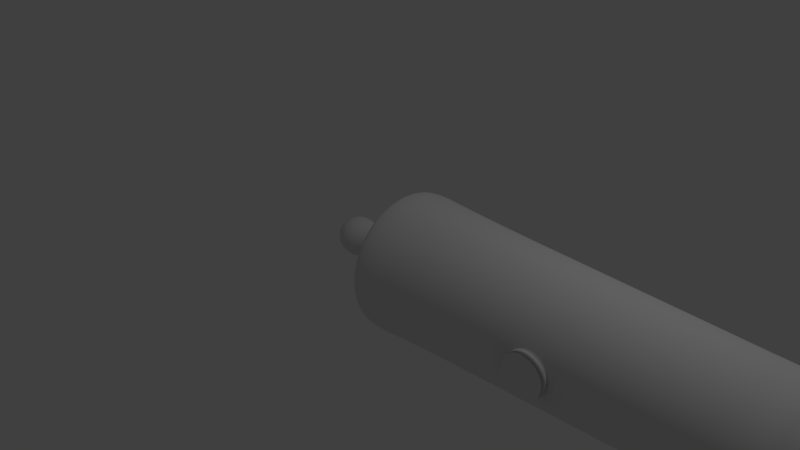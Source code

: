 # Source: cannon2.blend  (saved by Blender 2.76.0; exported with 4.5.12 LTS)
import bpy
from mathutils import Matrix  # noqa: F401  (used for matrix-valued properties, if any)

bpy.ops.wm.read_factory_settings(use_empty=True)
scene = bpy.context.scene
scene.name = 'Scene'

# ---- collections
col_collection_1 = bpy.data.collections.new('Collection 1'); scene.collection.children.link(col_collection_1)

# ---- world
world_world = bpy.data.worlds.new('World'); scene.world = world_world
world_world.color = (0.05088, 0.05088, 0.05088)
world_world.use_sun_shadow = False
world_world.sun_shadow_jitter_overblur = 0.0
world_world.cycles.sampling_method = 'MANUAL'
world_world.cycles.sample_map_resolution = 256

# ---- cameras
cam_camera = bpy.data.cameras.new('Camera')
cam_camera.clip_end = 100.0
cam_camera.lens = 35.0
cam_camera.sensor_width = 32.0
cam_camera.sensor_height = 18.0
cam_camera.ortho_scale = 7.314
cam_camera.dof.focus_distance = 0.0
cam_camera.dof.aperture_fstop = 128.0

# ---- lights
light_lamp = bpy.data.lights.new('Lamp', 'POINT')
light_lamp.transmission_factor = 0.0
light_lamp.cutoff_distance = 30.0
light_lamp.energy = 100.0
light_lamp.shadow_buffer_clip_start = 1.001
light_lamp.shadow_soft_size = 0.1
light_lamp.shadow_maximum_resolution = 0.006
light_lamp.use_absolute_resolution = True
light_lamp.cycles.use_multiple_importance_sampling = False

# ---- meshes
me_cylinder_001 = bpy.data.meshes.new('Cylinder.001')
me_cylinder_001.from_pydata([(0.1049, 1.0, -25.37), (0.1049, 1.0, -23.37), (0.3, 0.9808, -25.37), (0.3, 0.9808, -23.37), (0.4876, 0.9239, -25.37), (0.4876, 0.9239, -23.37), (0.6605, 0.8315, -25.37), (0.6605, 0.8315, -23.37), (0.812, 0.7071, -25.37), (0.812, 0.7071, -23.37), (0.9364, 0.5556, -25.37), (0.9364, 0.5556, -23.37), (1.029, 0.3827, -25.37), (1.029, 0.3827, -23.37), (1.086, 0.1951, -25.37), (1.086, 0.1951, -23.37), (1.105, -1.951e-07, -25.37), (1.105, -1.951e-07, -23.37), (1.086, -0.1951, -25.37), (1.086, -0.1951, -23.37), (1.029, -0.3827, -25.37), (1.029, -0.3827, -23.37), (0.9364, -0.5556, -25.37), (0.9364, -0.5556, -23.37), (0.812, -0.7071, -25.37), (0.812, -0.7071, -23.37), (0.6605, -0.8315, -25.37), (0.6605, -0.8315, -23.37), (0.4876, -0.9239, -25.37), (0.4876, -0.9239, -23.37), (0.3, -0.9808, -25.37), (0.3, -0.9808, -23.37), (0.1049, -1.0, -25.37), (0.1049, -1.0, -23.37), (-0.09017, -0.9808, -25.37), (-0.09017, -0.9808, -23.37), (-0.2778, -0.9239, -25.37), (-0.2778, -0.9239, -23.37), (-0.4507, -0.8315, -25.37), (-0.4507, -0.8315, -23.37), (-0.6022, -0.7071, -25.37), (-0.6022, -0.7071, -23.37), (-0.7266, -0.5556, -25.37), (-0.7266, -0.5556, -23.37), (-0.819, -0.3827, -25.37), (-0.819, -0.3827, -23.37), (-0.8759, -0.1951, -25.37), (-0.8759, -0.1951, -23.37), (-0.8951, 6.95e-07, -25.37), (-0.8951, 6.95e-07, -23.37), (-0.8759, 0.1951, -25.37), (-0.8759, 0.1951, -23.37), (-0.819, 0.3827, -25.37), (-0.819, 0.3827, -23.37), (-0.7265, 0.5556, -25.37), (-0.7265, 0.5556, -23.37), (-0.6022, 0.7071, -25.37), (-0.6022, 0.7071, -23.37), (-0.4506, 0.8315, -25.37), (-0.4506, 0.8315, -23.37), (-0.2778, 0.9239, -25.37), (-0.2778, 0.9239, -23.37), (-0.09017, 0.9808, -25.37), (-0.09017, 0.9808, -23.37), (0.0, 1.0, -1.0), (0.0, 1.0, 1.0), (0.1951, 0.9808, -1.0), (0.1951, 0.9808, 1.0), (0.3827, 0.9239, -1.0), (0.3827, 0.9239, 1.0), (0.5556, 0.8315, -1.0), (0.5556, 0.8315, 1.0), (0.7071, 0.7071, -1.0), (0.7071, 0.7071, 1.0), (0.8315, 0.5556, -1.0), (0.8315, 0.5556, 1.0), (0.9239, 0.3827, -1.0), (0.9239, 0.3827, 1.0), (0.9808, 0.1951, -1.0), (0.9808, 0.1951, 1.0), (1.0, 7.55e-08, -1.0), (1.0, 7.55e-08, 1.0), (0.9808, -0.1951, -1.0), (0.9808, -0.1951, 1.0), (0.9239, -0.3827, -1.0), (0.9239, -0.3827, 1.0), (0.8315, -0.5556, -1.0), (0.8315, -0.5556, 1.0), (0.7071, -0.7071, -1.0), (0.7071, -0.7071, 1.0), (0.5556, -0.8315, -1.0), (0.5556, -0.8315, 1.0), (0.3827, -0.9239, -1.0), (0.3827, -0.9239, 1.0), (0.1951, -0.9808, -1.0), (0.1951, -0.9808, 1.0), (-3.258e-07, -1.0, -1.0), (-3.258e-07, -1.0, 1.0), (-0.1951, -0.9808, -1.0), (-0.1951, -0.9808, 1.0), (-0.3827, -0.9239, -1.0), (-0.3827, -0.9239, 1.0), (-0.5556, -0.8315, -1.0), (-0.5556, -0.8315, 1.0), (-0.7071, -0.7071, -1.0), (-0.7071, -0.7071, 1.0), (-0.8315, -0.5556, -1.0), (-0.8315, -0.5556, 1.0), (-0.9239, -0.3827, -1.0), (-0.9239, -0.3827, 1.0), (-0.9808, -0.1951, -1.0), (-0.9808, -0.1951, 1.0), (-1.0, 9.656e-07, -1.0), (-1.0, 9.656e-07, 1.0), (-0.9808, 0.1951, -1.0), (-0.9808, 0.1951, 1.0), (-0.9239, 0.3827, -1.0), (-0.9239, 0.3827, 1.0), (-0.8315, 0.5556, -1.0), (-0.8315, 0.5556, 1.0), (-0.7071, 0.7071, -1.0), (-0.7071, 0.7071, 1.0), (-0.5556, 0.8315, -1.0), (-0.5556, 0.8315, 1.0), (-0.3827, 0.9239, -1.0), (-0.3827, 0.9239, 1.0), (-0.1951, 0.9808, -1.0), (-0.1951, 0.9808, 1.0)], [], [(0, 1, 3, 2), (2, 3, 5, 4), (4, 5, 7, 6), (6, 7, 9, 8), (8, 9, 11, 10), (10, 11, 13, 12), (12, 13, 15, 14), (14, 15, 17, 16), (16, 17, 19, 18), (18, 19, 21, 20), (20, 21, 23, 22), (22, 23, 25, 24), (24, 25, 27, 26), (26, 27, 29, 28), (28, 29, 31, 30), (30, 31, 33, 32), (32, 33, 35, 34), (34, 35, 37, 36), (36, 37, 39, 38), (38, 39, 41, 40), (40, 41, 43, 42), (42, 43, 45, 44), (44, 45, 47, 46), (46, 47, 49, 48), (48, 49, 51, 50), (50, 51, 53, 52), (52, 53, 55, 54), (54, 55, 57, 56), (56, 57, 59, 58), (58, 59, 61, 60), (3, 1, 63, 61, 59, 57, 55, 53, 51, 49, 47, 45, 43, 41, 39, 37, 35, 33, 31, 29, 27, 25, 23, 21, 19, 17, 15, 13, 11, 9, 7, 5), (62, 63, 1, 0), (60, 61, 63, 62), (0, 2, 4, 6, 8, 10, 12, 14, 16, 18, 20, 22, 24, 26, 28, 30, 32, 34, 36, 38, 40, 42, 44, 46, 48, 50, 52, 54, 56, 58, 60, 62), (64, 65, 67, 66), (66, 67, 69, 68), (68, 69, 71, 70), (70, 71, 73, 72), (72, 73, 75, 74), (74, 75, 77, 76), (76, 77, 79, 78), (78, 79, 81, 80), (80, 81, 83, 82), (82, 83, 85, 84), (84, 85, 87, 86), (86, 87, 89, 88), (88, 89, 91, 90), (90, 91, 93, 92), (92, 93, 95, 94), (94, 95, 97, 96), (96, 97, 99, 98), (98, 99, 101, 100), (100, 101, 103, 102), (102, 103, 105, 104), (104, 105, 107, 106), (106, 107, 109, 108), (108, 109, 111, 110), (110, 111, 113, 112), (112, 113, 115, 114), (114, 115, 117, 116), (116, 117, 119, 118), (118, 119, 121, 120), (120, 121, 123, 122), (122, 123, 125, 124), (67, 65, 127, 125, 123, 121, 119, 117, 115, 113, 111, 109, 107, 105, 103, 101, 99, 97, 95, 93, 91, 89, 87, 85, 83, 81, 79, 77, 75, 73, 71, 69), (126, 127, 65, 64), (124, 125, 127, 126), (64, 66, 68, 70, 72, 74, 76, 78, 80, 82, 84, 86, 88, 90, 92, 94, 96, 98, 100, 102, 104, 106, 108, 110, 112, 114, 116, 118, 120, 122, 124, 126)])
me_cylinder_001.polygons.foreach_set('use_smooth', [1, 1, 1, 1, 1, 1, 1, 1, 1, 1, 1, 1, 1, 1, 1, 1, 1, 1, 1, 1, 1, 1, 1, 1, 1, 1, 1, 1, 1, 1, 0, 1, 1, 0, 1, 1, 1, 1, 1, 1, 1, 1, 1, 1, 1, 1, 1, 1, 1, 1, 1, 1, 1, 1, 1, 1, 1, 1, 1, 1, 1, 1, 1, 1, 0, 1, 1, 0])
me_cylinder_001.use_remesh_preserve_volume = False
me_cylinder_001.use_remesh_preserve_attributes = False
me_cylinder_001.use_mirror_vertex_groups = False
me_cylinder_001.update()
me_cylinder = bpy.data.meshes.new('Cylinder')
me_cylinder.from_pydata([(-3.071e-08, 0.8799, 0.856), (1.177e-07, 0.1462, 1.234), (0.02851, 0.1434, 1.234), (0.1717, 0.863, 0.856), (-2.256e-08, 0.8077, 0.4901), (0.1576, 0.7922, 0.4901), (-0.1717, 0.863, 0.856), (-0.02851, 0.1434, 1.234), (-0.05593, 0.135, 1.234), (-0.0812, 0.1215, 1.234), (-0.1034, 0.1034, 1.234), (-0.1215, 0.0812, 1.234), (-0.135, 0.05593, 1.234), (-0.1434, 0.02852, 1.234), (-0.1462, 3.027e-07, 1.234), (-0.1434, -0.02851, 1.234), (-0.135, -0.05593, 1.234), (-0.1215, -0.0812, 1.234), (-0.1034, -0.1034, 1.234), (-0.0812, -0.1215, 1.234), (-0.05593, -0.135, 1.234), (-0.02851, -0.1434, 1.234), (7.006e-08, -0.1462, 1.234), (0.02851, -0.1434, 1.234), (0.05593, -0.135, 1.234), (0.0812, -0.1215, 1.234), (0.1034, -0.1034, 1.234), (0.1215, -0.0812, 1.234), (0.135, -0.05593, 1.234), (0.1434, -0.02851, 1.234), (0.1462, 1.726e-07, 1.234), (0.1434, 0.02851, 1.234), (0.135, 0.05593, 1.234), (0.1215, 0.0812, 1.234), (0.1034, 0.1034, 1.234), (0.0812, 0.1215, 1.234), (0.05593, 0.135, 1.234), (0.3367, 0.8129, 0.856), (1.596e-09, 0.7265, 0.0403), (0.1417, 0.7126, 0.0403), (-0.1576, 0.7922, 0.4901), (0.3091, 0.7463, 0.4901), (-0.3367, 0.8129, 0.856), (-0.4889, 0.7316, 0.856), (-0.6222, 0.6222, 0.856), (-0.7316, 0.4889, 0.856), (-0.8129, 0.3367, 0.856), (-0.863, 0.1717, 0.856), (-0.8799, 8.712e-07, 0.856), (-0.863, -0.1717, 0.856), (-0.8129, -0.3367, 0.856), (-0.7316, -0.4889, 0.856), (-0.6222, -0.6222, 0.856), (-0.4889, -0.7316, 0.856), (-0.3367, -0.8129, 0.856), (-0.1717, -0.863, 0.856), (-3.174e-07, -0.8799, 0.856), (0.1717, -0.863, 0.856), (0.3367, -0.8129, 0.856), (0.4889, -0.7316, 0.856), (0.6222, -0.6222, 0.856), (0.7316, -0.4889, 0.856), (0.8129, -0.3367, 0.856), (0.863, -0.1717, 0.856), (0.8799, 8.795e-08, 0.856), (0.863, 0.1717, 0.856), (0.8129, 0.3367, 0.856), (0.7316, 0.4889, 0.856), (0.6222, 0.6222, 0.856), (0.4889, 0.7316, 0.856), (4.093e-08, 0.6465, -0.2334), (0.1261, 0.634, -0.2334), (-0.1417, 0.7126, 0.0403), (0.278, 0.6712, 0.0403), (-0.3091, 0.7463, 0.4901), (0.4488, 0.6716, 0.4901), (-0.4488, 0.6716, 0.4901), (-0.5712, 0.5712, 0.4901), (-0.6716, 0.4488, 0.4901), (-0.7463, 0.3091, 0.4901), (-0.7922, 0.1576, 0.4901), (-0.8077, 8.153e-07, 0.4901), (-0.7922, -0.1576, 0.4901), (-0.7463, -0.3091, 0.4901), (-0.6716, -0.4488, 0.4901), (-0.5712, -0.5712, 0.4901), (-0.4488, -0.6716, 0.4901), (-0.3091, -0.7463, 0.4901), (-0.1576, -0.7922, 0.4901), (-2.858e-07, -0.8077, 0.4901), (0.1576, -0.7922, 0.4901), (0.3091, -0.7463, 0.4901), (0.4488, -0.6716, 0.4901), (0.5712, -0.5712, 0.4901), (0.6716, -0.4488, 0.4901), (0.7463, -0.3091, 0.4901), (0.7922, -0.1576, 0.4901), (0.8077, 9.635e-08, 0.4901), (0.7922, 0.1576, 0.4901), (0.7463, 0.3091, 0.4901), (0.6716, 0.4488, 0.4901), (0.5712, 0.5712, 0.4901), (2.832e-08, 0.5332, -0.8622), (0.104, 0.523, -0.8622), (-0.1261, 0.634, -0.2334), (0.2474, 0.5973, -0.2334), (-0.278, 0.6712, 0.0403), (0.4036, 0.6041, 0.0403), (-0.4036, 0.6041, 0.0403), (-0.5137, 0.5137, 0.0403), (-0.6041, 0.4036, 0.0403), (-0.6712, 0.278, 0.0403), (-0.7126, 0.1417, 0.0403), (-0.7265, 7.671e-07, 0.0403), (-0.7126, -0.1417, 0.0403), (-0.6712, -0.278, 0.0403), (-0.6041, -0.4036, 0.0403), (-0.5137, -0.5137, 0.0403), (-0.4036, -0.6041, 0.0403), (-0.278, -0.6712, 0.0403), (-0.1417, -0.7126, 0.0403), (-2.351e-07, -0.7265, 0.0403), (0.1417, -0.7126, 0.0403), (0.278, -0.6712, 0.0403), (0.4036, -0.6041, 0.0403), (0.5137, -0.5137, 0.0403), (0.6041, -0.4036, 0.0403), (0.6712, -0.278, 0.0403), (0.7126, -0.1417, 0.0403), (0.7265, 1.204e-07, 0.0403), (0.7126, 0.1417, 0.0403), (0.6712, 0.278, 0.0403), (0.6041, 0.4036, 0.0403), (0.5137, 0.5137, 0.0403), (4.272e-08, 0.5445, -0.9002), (0.1062, 0.534, -0.9002), (-0.104, 0.523, -0.8622), (0.2041, 0.4926, -0.8622), (-0.2474, 0.5973, -0.2334), (0.3592, 0.5375, -0.2334), (-0.3592, 0.5375, -0.2334), (-0.4571, 0.4571, -0.2334), (-0.5375, 0.3592, -0.2334), (-0.5973, 0.2474, -0.2334), (-0.634, 0.1261, -0.2334), (-0.6465, 7.152e-07, -0.2334), (-0.634, -0.1261, -0.2334), (-0.5973, -0.2474, -0.2334), (-0.5375, -0.3592, -0.2334), (-0.4571, -0.4571, -0.2334), (-0.3592, -0.5375, -0.2334), (-0.2474, -0.5973, -0.2334), (-0.1261, -0.634, -0.2334), (-1.697e-07, -0.6465, -0.2334), (0.1261, -0.634, -0.2334), (0.2474, -0.5973, -0.2334), (0.3592, -0.5375, -0.2334), (0.4571, -0.4571, -0.2334), (0.5375, -0.3592, -0.2334), (0.5973, -0.2474, -0.2334), (0.634, -0.1261, -0.2334), (0.6465, 1.398e-07, -0.2334), (0.634, 0.1261, -0.2334), (0.5973, 0.2474, -0.2334), (0.5375, 0.3592, -0.2334), (0.4571, 0.4571, -0.2334), (3.684e-08, 0.5391, -1.082), (0.1052, 0.5287, -1.082), (-0.1062, 0.534, -0.9002), (0.2084, 0.5031, -0.9002), (-0.2041, 0.4926, -0.8622), (0.2962, 0.4434, -0.8622), (-0.2962, 0.4434, -0.8622), (-0.377, 0.377, -0.8622), (-0.4434, 0.2962, -0.8622), (-0.4926, 0.2041, -0.8622), (-0.523, 0.104, -0.8622), (-0.5332, 6.466e-07, -0.8622), (-0.523, -0.104, -0.8622), (-0.4926, -0.2041, -0.8622), (-0.4434, -0.2962, -0.8622), (-0.377, -0.377, -0.8622), (-0.2962, -0.4434, -0.8622), (-0.2041, -0.4926, -0.8622), (-0.104, -0.523, -0.8622), (-1.454e-07, -0.5332, -0.8622), (0.104, -0.523, -0.8622), (0.2041, -0.4926, -0.8622), (0.2962, -0.4434, -0.8622), (0.377, -0.377, -0.8622), (0.4434, -0.2962, -0.8622), (0.4926, -0.2041, -0.8622), (0.523, -0.104, -0.8622), (0.5332, 1.72e-07, -0.8622), (0.523, 0.104, -0.8622), (0.4926, 0.2041, -0.8622), (0.4434, 0.2962, -0.8622), (0.377, 0.377, -0.8622), (0.2063, 0.498, -1.082), (0.2995, 0.4482, -1.082), (0.3812, 0.3812, -1.082), (0.4482, 0.2995, -1.082), (0.498, 0.2063, -1.082), (0.5287, 0.1052, -1.082), (0.5391, 2.17e-07, -1.082), (0.4543, 2.825e-07, -1.068), (0.4456, 0.08863, -1.068), (0.4197, 0.1739, -1.068), (0.3777, 0.2524, -1.068), (0.3212, 0.3212, -1.068), (0.2524, 0.3777, -1.068), (0.1739, 0.4197, -1.068), (0.08863, 0.4456, -1.068), (5.698e-08, 0.4543, -1.068), (-0.08863, 0.4456, -1.068), (-0.1739, 0.4197, -1.068), (-0.2524, 0.3777, -1.068), (-0.3212, 0.3212, -1.068), (-0.3777, 0.2524, -1.068), (-0.4197, 0.1739, -1.068), (-0.4456, 0.08863, -1.068), (-0.4543, 6.868e-07, -1.068), (-0.4456, -0.08863, -1.068), (-0.5287, -0.1052, -1.082), (-0.5391, 6.969e-07, -1.082), (-0.5287, 0.1052, -1.082), (-0.498, 0.2063, -1.082), (-0.4482, 0.2995, -1.082), (-0.3812, 0.3812, -1.082), (-0.2995, 0.4482, -1.082), (-0.2063, 0.498, -1.082), (-0.1052, 0.5287, -1.082), (0.5287, -0.1052, -1.082), (0.498, -0.2063, -1.082), (0.4482, -0.2995, -1.082), (0.3812, -0.3812, -1.082), (0.2995, -0.4482, -1.082), (0.2063, -0.498, -1.082), (0.1052, -0.5287, -1.082), (-1.388e-07, -0.5391, -1.082), (-0.1052, -0.5287, -1.082), (-0.2063, -0.498, -1.082), (-0.2995, -0.4482, -1.082), (-0.3812, -0.3812, -1.082), (-0.4482, -0.2995, -1.082), (-0.498, -0.2063, -1.082), (-0.4197, -0.1739, -1.068), (-0.3777, -0.2524, -1.068), (-0.3212, -0.3212, -1.068), (-0.2524, -0.3777, -1.068), (-0.1739, -0.4197, -1.068), (-0.08863, -0.4456, -1.068), (-9.105e-08, -0.4543, -1.068), (0.08863, -0.4456, -1.068), (0.1739, -0.4197, -1.068), (0.2524, -0.3777, -1.068), (0.3212, -0.3212, -1.068), (0.3777, -0.2524, -1.068), (0.4197, -0.1739, -1.068), (0.4456, -0.08863, -1.068), (-0.2084, 0.5031, -0.9002), (0.3025, 0.4527, -0.9002), (-0.3025, 0.4527, -0.9002), (-0.385, 0.385, -0.9002), (-0.4527, 0.3025, -0.9002), (-0.5031, 0.2084, -0.9002), (-0.534, 0.1062, -0.9002), (-0.5445, 6.468e-07, -0.9002), (-0.534, -0.1062, -0.9002), (-0.5031, -0.2084, -0.9002), (-0.4527, -0.3025, -0.9002), (-0.385, -0.385, -0.9002), (-0.3025, -0.4527, -0.9002), (-0.2084, -0.5031, -0.9002), (-0.1062, -0.534, -0.9002), (-1.347e-07, -0.5445, -0.9002), (0.1062, -0.534, -0.9002), (0.2084, -0.5031, -0.9002), (0.3025, -0.4527, -0.9002), (0.385, -0.385, -0.9002), (0.4527, -0.3025, -0.9002), (0.5031, -0.2084, -0.9002), (0.534, -0.1062, -0.9002), (0.5445, 1.621e-07, -0.9002), (0.534, 0.1062, -0.9002), (0.5031, 0.2084, -0.9002), (0.4527, 0.3025, -0.9002), (0.385, 0.385, -0.9002), (0.08863, 0.4456, 0.4623), (5.698e-08, 0.4543, 0.4623), (-0.08863, 0.4456, 0.4623), (0.1739, 0.4197, 0.4623), (0.2524, 0.3777, 0.4623), (0.3212, 0.3212, 0.4623), (0.3777, 0.2524, 0.4623), (0.4197, 0.1739, 0.4623), (0.4456, 0.08863, 0.4623), (0.4543, 1.296e-07, 0.4623), (0.4456, -0.08863, 0.4623), (0.4197, -0.1739, 0.4623), (0.3777, -0.2524, 0.4623), (0.3212, -0.3212, 0.4623), (0.2524, -0.3777, 0.4623), (0.1739, -0.4197, 0.4623), (0.08863, -0.4456, 0.4623), (-9.105e-08, -0.4543, 0.4623), (-0.08863, -0.4456, 0.4623), (-0.1739, -0.4197, 0.4623), (-0.2524, -0.3777, 0.4623), (-0.3212, -0.3212, 0.4623), (-0.3777, -0.2524, 0.4623), (-0.4197, -0.1739, 0.4623), (-0.4456, -0.08863, 0.4623), (-0.4543, 5.34e-07, 0.4623), (-0.4456, 0.08863, 0.4623), (-0.4197, 0.1739, 0.4623), (-0.3777, 0.2524, 0.4623), (-0.3212, 0.3212, 0.4623), (-0.2524, 0.3777, 0.4623), (-0.1739, 0.4197, 0.4623), (-2.115e-08, 0.9132, 0.9855), (0.1781, 0.8956, 0.9855), (-0.1781, 0.8956, 0.9855), (-0.5073, 0.7593, 0.9855), (-0.3495, 0.8437, 0.9855), (-0.6457, 0.6457, 0.9855), (-0.7593, 0.5073, 0.9855), (-0.8437, 0.3495, 0.9855), (-0.9132, 8.604e-07, 0.9855), (-0.8956, 0.1782, 0.9855), (-0.8956, -0.1781, 0.9855), (-0.7593, -0.5073, 0.9855), (-0.8437, -0.3495, 0.9855), (-0.6457, -0.6457, 0.9855), (-0.5073, -0.7593, 0.9855), (-0.1781, -0.8956, 0.9855), (-0.3495, -0.8437, 0.9855), (-3.187e-07, -0.9132, 0.9855), (0.1781, -0.8956, 0.9855), (0.3495, -0.8437, 0.9855), (0.6457, -0.6457, 0.9855), (0.5073, -0.7593, 0.9855), (0.7593, -0.5073, 0.9855), (0.8956, -0.1781, 0.9855), (0.8437, -0.3495, 0.9855), (0.9132, 4.76e-08, 0.9855), (0.8437, 0.3495, 0.9855), (0.8956, 0.1781, 0.9855), (0.7593, 0.5073, 0.9855), (0.5073, 0.7593, 0.9855), (0.6457, 0.6457, 0.9855), (0.3495, 0.8437, 0.9855), (-0.181, 0.91, 0.9647), (-0.3551, 0.8572, 0.9647), (-0.6561, 0.6561, 0.9647), (-0.7715, 0.5155, 0.9647), (-0.8572, 0.3551, 0.9647), (-0.91, 0.181, 0.9647), (-0.91, -0.181, 0.9647), (-0.8572, -0.3551, 0.9647), (-0.5155, -0.7715, 0.9647), (-0.3551, -0.8572, 0.9647), (-3.282e-07, -0.9278, 0.9647), (0.181, -0.91, 0.9647), (0.3551, -0.8572, 0.9647), (0.5155, -0.7715, 0.9647), (0.7715, -0.5155, 0.9647), (0.8572, -0.3551, 0.9647), (0.91, 0.181, 0.9647), (0.6561, 0.6561, 0.9647), (-2.589e-08, 0.9278, 0.9647), (0.181, 0.91, 0.9647), (-0.5155, 0.7715, 0.9647), (-0.9278, 8.746e-07, 0.9647), (-0.7715, -0.5155, 0.9647), (-0.6561, -0.6561, 0.9647), (-0.181, -0.91, 0.9647), (0.6561, -0.6561, 0.9647), (0.91, -0.181, 0.9647), (0.9278, 4.87e-08, 0.9647), (0.8572, 0.3551, 0.9647), (0.7715, 0.5155, 0.9647), (0.5155, 0.7715, 0.9647), (0.3551, 0.8572, 0.9647), (-1.703e-08, 0.907, 1.001), (0.177, 0.8896, 1.001), (-0.5039, 0.7542, 1.001), (-0.907, 8.521e-07, 1.001), (-0.7542, -0.5039, 1.001), (-0.6414, -0.6414, 1.001), (-0.177, -0.8896, 1.001), (0.6414, -0.6414, 1.001), (0.8896, -0.177, 1.001), (0.907, 4.478e-08, 1.001), (0.838, 0.3471, 1.001), (0.7542, 0.5039, 1.001), (0.5039, 0.7542, 1.001), (0.3471, 0.838, 1.001), (-0.1769, 0.8896, 1.001), (-0.3471, 0.838, 1.001), (-0.6414, 0.6414, 1.001), (-0.7542, 0.5039, 1.001), (-0.838, 0.3471, 1.001), (-0.8896, 0.177, 1.001), (-0.8896, -0.1769, 1.001), (-0.838, -0.3471, 1.001), (-0.5039, -0.7542, 1.001), (-0.3471, -0.838, 1.001), (-3.126e-07, -0.907, 1.001), (0.177, -0.8896, 1.001), (0.3471, -0.838, 1.001), (0.5039, -0.7542, 1.001), (0.7542, -0.5039, 1.001), (0.838, -0.3471, 1.001), (0.8896, 0.177, 1.001), (0.6414, 0.6414, 1.001), (-3.137e-10, 0.7753, 1.015), (0.1513, 0.7604, 1.015), (-0.4307, 0.6446, 1.015), (-0.7753, 7.629e-07, 1.015), (-0.6446, -0.4307, 1.015), (-0.5482, -0.5482, 1.015), (-0.1513, -0.7604, 1.015), (0.5482, -0.5482, 1.015), (0.7604, -0.1513, 1.015), (0.7753, 7.279e-08, 1.015), (0.7163, 0.2967, 1.015), (0.6446, 0.4307, 1.015), (0.4307, 0.6446, 1.015), (0.2967, 0.7163, 1.015), (-0.1513, 0.7604, 1.015), (-0.2967, 0.7163, 1.015), (-0.5482, 0.5482, 1.015), (-0.6446, 0.4307, 1.015), (-0.7163, 0.2967, 1.015), (-0.7604, 0.1513, 1.015), (-0.7604, -0.1513, 1.015), (-0.7163, -0.2967, 1.015), (-0.4307, -0.6446, 1.015), (-0.2967, -0.7163, 1.015), (-2.529e-07, -0.7753, 1.015), (0.1513, -0.7604, 1.015), (0.2967, -0.7163, 1.015), (0.4307, -0.6446, 1.015), (0.6446, -0.4307, 1.015), (0.7163, -0.2967, 1.015), (0.7604, 0.1513, 1.015), (0.5482, 0.5482, 1.015), (3.851e-08, 0.4193, 1.044), (0.0818, 0.4112, 1.044), (-0.2329, 0.3486, 1.044), (-0.4193, 5.271e-07, 1.044), (-0.3486, -0.2329, 1.044), (-0.2965, -0.2965, 1.044), (-0.0818, -0.4112, 1.044), (0.2965, -0.2965, 1.044), (0.4112, -0.0818, 1.044), (0.4193, 1.539e-07, 1.044), (0.3874, 0.1605, 1.044), (0.3486, 0.2329, 1.044), (0.2329, 0.3486, 1.044), (0.1605, 0.3874, 1.044), (-0.0818, 0.4112, 1.044), (-0.1604, 0.3874, 1.044), (-0.2965, 0.2965, 1.044), (-0.3486, 0.2329, 1.044), (-0.3874, 0.1605, 1.044), (-0.4112, 0.0818, 1.044), (-0.4112, -0.0818, 1.044), (-0.3874, -0.1604, 1.044), (-0.2329, -0.3486, 1.044), (-0.1605, -0.3874, 1.044), (-9.811e-08, -0.4193, 1.044), (0.0818, -0.4112, 1.044), (0.1605, -0.3874, 1.044), (0.2329, -0.3486, 1.044), (0.3486, -0.2329, 1.044), (0.3874, -0.1605, 1.044), (0.4112, 0.0818, 1.044), (0.2965, 0.2965, 1.044), (5.621e-08, 0.295, 1.056), (0.05754, 0.2893, 1.056), (-0.1639, 0.2453, 1.056), (-0.295, 4.436e-07, 1.056), (-0.2453, -0.1639, 1.056), (-0.2086, -0.2086, 1.056), (-0.05754, -0.2893, 1.056), (0.2086, -0.2086, 1.056), (0.2893, -0.05754, 1.056), (0.295, 1.81e-07, 1.056), (0.2725, 0.1129, 1.056), (0.2453, 0.1639, 1.056), (0.1639, 0.2453, 1.056), (0.1129, 0.2725, 1.056), (-0.05754, 0.2893, 1.056), (-0.1129, 0.2725, 1.056), (-0.2086, 0.2086, 1.056), (-0.2453, 0.1639, 1.056), (-0.2725, 0.1129, 1.056), (-0.2893, 0.05754, 1.056), (-0.2893, -0.05754, 1.056), (-0.2725, -0.1129, 1.056), (-0.1639, -0.2453, 1.056), (-0.1129, -0.2725, 1.056), (-3.99e-08, -0.295, 1.056), (0.05754, -0.2893, 1.056), (0.1129, -0.2725, 1.056), (0.1639, -0.2453, 1.056), (0.2453, -0.1639, 1.056), (0.2725, -0.1129, 1.056), (0.2893, 0.05754, 1.056), (0.2086, 0.2086, 1.056), (7.194e-08, 0.2122, 1.077), (0.04139, 0.2081, 1.077), (-0.1179, 0.1764, 1.077), (-0.2122, 3.862e-07, 1.077), (-0.1764, -0.1179, 1.077), (-0.15, -0.15, 1.077), (-0.04139, -0.2081, 1.077), (0.15, -0.15, 1.077), (0.2081, -0.04139, 1.077), (0.2122, 1.974e-07, 1.077), (0.196, 0.08119, 1.077), (0.1764, 0.1179, 1.077), (0.1179, 0.1764, 1.077), (0.08119, 0.196, 1.077), (-0.04139, 0.2081, 1.077), (-0.08119, 0.196, 1.077), (-0.15, 0.15, 1.077), (-0.1764, 0.1179, 1.077), (-0.196, 0.08119, 1.077), (-0.2081, 0.04139, 1.077), (-0.2081, -0.04139, 1.077), (-0.196, -0.08119, 1.077), (-0.1179, -0.1764, 1.077), (-0.08119, -0.196, 1.077), (2.815e-09, -0.2122, 1.077), (0.04139, -0.2081, 1.077), (0.08119, -0.196, 1.077), (0.1179, -0.1764, 1.077), (0.1764, -0.1179, 1.077), (0.196, -0.08119, 1.077), (0.2081, 0.04139, 1.077), (0.15, 0.15, 1.077), (8.304e-08, 0.182, 1.107), (0.0355, 0.1785, 1.107), (-0.1011, 0.1513, 1.107), (-0.182, 3.589e-07, 1.107), (-0.1513, -0.1011, 1.107), (-0.1287, -0.1287, 1.107), (-0.0355, -0.1785, 1.107), (0.1287, -0.1287, 1.107), (0.1785, -0.0355, 1.107), (0.182, 1.97e-07, 1.107), (0.1681, 0.06963, 1.107), (0.1513, 0.1011, 1.107), (0.1011, 0.1513, 1.107), (0.06963, 0.1681, 1.107), (-0.0355, 0.1785, 1.107), (-0.06963, 0.1681, 1.107), (-0.1287, 0.1287, 1.107), (-0.1513, 0.1011, 1.107), (-0.1681, 0.06963, 1.107), (-0.1785, 0.0355, 1.107), (-0.1785, -0.0355, 1.107), (-0.1681, -0.06963, 1.107), (-0.1011, -0.1513, 1.107), (-0.06963, -0.1681, 1.107), (2.375e-08, -0.182, 1.107), (0.0355, -0.1785, 1.107), (0.06963, -0.1681, 1.107), (0.1011, -0.1513, 1.107), (0.1513, -0.1011, 1.107), (0.1681, -0.06963, 1.107), (0.1785, 0.0355, 1.107), (0.1287, 0.1287, 1.107), (8.894e-08, 0.2608, 1.17), (0.05088, 0.2558, 1.17), (-0.1449, 0.2168, 1.17), (-0.2608, 3.889e-07, 1.17), (-0.2168, -0.1449, 1.17), (-0.1844, -0.1844, 1.17), (-0.05087, -0.2558, 1.17), (0.1844, -0.1844, 1.17), (0.2558, -0.05087, 1.17), (0.2608, 1.568e-07, 1.17), (0.2409, 0.09979, 1.17), (0.2168, 0.1449, 1.17), (0.1449, 0.2168, 1.17), (0.09979, 0.2409, 1.17), (-0.05087, 0.2558, 1.17), (-0.09979, 0.2409, 1.17), (-0.1844, 0.1844, 1.17), (-0.2168, 0.1449, 1.17), (-0.2409, 0.0998, 1.17), (-0.2558, 0.05088, 1.17), (-0.2558, -0.05087, 1.17), (-0.2409, -0.09979, 1.17), (-0.1449, -0.2168, 1.17), (-0.09979, -0.2409, 1.17), (3.969e-09, -0.2608, 1.17), (0.05087, -0.2558, 1.17), (0.09979, -0.2409, 1.17), (0.1449, -0.2168, 1.17), (0.2168, -0.1449, 1.17), (0.2409, -0.09979, 1.17), (0.2558, 0.05088, 1.17), (0.1844, 0.1844, 1.17), (-0.04135, 0.2079, 1.139), (-0.08111, 0.1958, 1.139), (-0.1499, 0.1499, 1.139), (-0.1762, 0.1178, 1.139), (-0.1958, 0.08111, 1.139), (-0.2079, 0.04135, 1.139), (-0.2079, -0.04135, 1.139), (-0.1958, -0.08111, 1.139), (-0.1178, -0.1762, 1.139), (-0.08111, -0.1958, 1.139), (1.852e-08, -0.2119, 1.139), (0.04135, -0.2079, 1.139), (0.08111, -0.1958, 1.139), (0.1178, -0.1762, 1.139), (0.1762, -0.1178, 1.139), (0.1958, -0.08111, 1.139), (0.2079, 0.04135, 1.139), (0.1499, 0.1499, 1.139), (8.758e-08, 0.2119, 1.139), (0.04135, 0.2079, 1.139), (-0.1178, 0.1762, 1.139), (-0.2119, 3.688e-07, 1.139), (-0.1762, -0.1178, 1.139), (-0.1499, -0.1499, 1.139), (-0.04135, -0.2079, 1.139), (0.1499, -0.1499, 1.139), (0.2079, -0.04135, 1.139), (0.2119, 1.801e-07, 1.139), (0.1958, 0.08111, 1.139), (0.1762, 0.1178, 1.139), (0.1178, 0.1762, 1.139), (0.08111, 0.1958, 1.139), (9.457e-08, 0.2632, 1.192), (0.05135, 0.2581, 1.192), (-0.1462, 0.2188, 1.192), (-0.2632, 3.846e-07, 1.192), (-0.2188, -0.1462, 1.192), (-0.1861, -0.1861, 1.192), (-0.05135, -0.2581, 1.192), (0.1861, -0.1861, 1.192), (0.2581, -0.05135, 1.192), (0.2632, 1.503e-07, 1.192), (0.2432, 0.1007, 1.192), (0.2188, 0.1462, 1.192), (0.1462, 0.2188, 1.192), (0.1007, 0.2432, 1.192), (-0.05135, 0.2581, 1.192), (-0.1007, 0.2432, 1.192), (-0.1861, 0.1861, 1.192), (-0.2188, 0.1462, 1.192), (-0.2432, 0.1007, 1.192), (-0.2581, 0.05135, 1.192), (-0.2581, -0.05135, 1.192), (-0.2432, -0.1007, 1.192), (-0.1462, -0.2188, 1.192), (-0.1007, -0.2432, 1.192), (8.809e-09, -0.2632, 1.192), (0.05135, -0.2581, 1.192), (0.1007, -0.2432, 1.192), (0.1462, -0.2188, 1.192), (0.2188, -0.1462, 1.192), (0.2432, -0.1007, 1.192), (0.2581, 0.05135, 1.192), (0.1861, 0.1861, 1.192), (1.038e-07, 0.2312, 1.213), (0.04511, 0.2268, 1.213), (-0.1285, 0.1923, 1.213), (-0.2312, 3.59e-07, 1.213), (-0.1923, -0.1285, 1.213), (-0.1635, -0.1635, 1.213), (-0.04511, -0.2268, 1.213), (0.1635, -0.1635, 1.213), (0.2268, -0.04511, 1.213), (0.2312, 1.532e-07, 1.213), (0.2136, 0.08849, 1.213), (0.1923, 0.1285, 1.213), (0.1285, 0.1923, 1.213), (0.08849, 0.2136, 1.213), (-0.04511, 0.2268, 1.213), (-0.08849, 0.2136, 1.213), (-0.1635, 0.1635, 1.213), (-0.1923, 0.1285, 1.213), (-0.2136, 0.08849, 1.213), (-0.2268, 0.04511, 1.213), (-0.2268, -0.04511, 1.213), (-0.2136, -0.08849, 1.213), (-0.1285, -0.1923, 1.213), (-0.08849, -0.2136, 1.213), (2.842e-08, -0.2312, 1.213), (0.04511, -0.2268, 1.213), (0.08849, -0.2136, 1.213), (0.1285, -0.1923, 1.213), (0.1923, -0.1285, 1.213), (0.2136, -0.08849, 1.213), (0.2268, 0.04511, 1.213), (0.1635, 0.1635, 1.213), (5.91e-09, 0.7277, -0.01789), (0.142, 0.7138, -0.01789), (-0.142, 0.7138, -0.01789), (0.2785, 0.6723, -0.01789), (-0.2785, 0.6723, -0.01789), (-0.4043, 0.6051, -0.01789), (-0.5146, 0.5146, -0.01789), (-0.6051, 0.4043, -0.01789), (-0.6723, 0.2785, -0.01789), (-0.7138, 0.142, -0.01789), (-0.7277, 7.675e-07, -0.01789), (-0.7138, -0.142, -0.01789), (-0.6051, -0.4043, -0.01789), (-0.6723, -0.2785, -0.01789), (-0.5146, -0.5146, -0.01789), (-0.4043, -0.6051, -0.01789), (-0.142, -0.7138, -0.01789), (-0.2785, -0.6723, -0.01789), (-2.312e-07, -0.7277, -0.01789), (0.142, -0.7138, -0.01789), (0.4043, -0.6051, -0.01789), (0.2785, -0.6723, -0.01789), (0.5146, -0.5146, -0.01789), (0.6723, -0.2785, -0.01789), (0.6051, -0.4043, -0.01789), (0.7138, -0.142, -0.01789), (0.7138, 0.142, -0.01789), (0.7277, 1.198e-07, -0.01789), (0.6723, 0.2785, -0.01789), (0.5146, 0.5146, -0.01789), (0.6051, 0.4043, -0.01789), (0.4043, 0.6051, -0.01789), (0.1332, 0.6698, -0.0254), (0.2614, 0.631, -0.0254), (-0.2614, 0.631, -0.0254), (-0.3794, 0.5679, -0.0254), (-0.4829, 0.4829, -0.0254), (-0.5679, 0.3794, -0.0254), (-0.631, 0.2614, -0.0254), (-0.6698, 0.1332, -0.0254), (-0.683, 7.362e-07, -0.0254), (-0.6698, -0.1332, -0.0254), (-0.631, -0.2614, -0.0254), (-0.2614, -0.631, -0.0254), (0.1332, -0.6698, -0.0254), (0.2614, -0.631, -0.0254), (0.4829, -0.4829, -0.0254), (0.5679, -0.3794, -0.0254), (0.6698, -0.1332, -0.0254), (0.683, 1.283e-07, -0.0254), (0.631, 0.2614, -0.0254), (0.5679, 0.3794, -0.0254), (1.23e-08, 0.683, -0.0254), (-0.1332, 0.6698, -0.0254), (-0.5679, -0.3794, -0.0254), (-0.4829, -0.4829, -0.0254), (-0.3794, -0.5679, -0.0254), (-0.1332, -0.6698, -0.0254), (-2.102e-07, -0.683, -0.0254), (0.3794, -0.5679, -0.0254), (0.631, -0.2614, -0.0254), (0.6698, 0.1332, -0.0254), (0.4829, 0.4829, -0.0254), (0.3794, 0.5679, -0.0254), (4.014e-08, 0.6074, -0.3997), (0.1185, 0.5958, -0.3997), (-0.2325, 0.5612, -0.3997), (-0.1185, 0.5958, -0.3997), (0.2325, 0.5612, -0.3997), (-0.3375, 0.5051, -0.3997), (-0.5051, 0.3375, -0.3997), (-0.4295, 0.4295, -0.3997), (-0.5958, 0.1185, -0.3997), (-0.5612, 0.2325, -0.3997), (-0.6074, 6.893e-07, -0.3997), (-0.5612, -0.2325, -0.3997), (-0.5958, -0.1185, -0.3997), (-0.5051, -0.3375, -0.3997), (-0.4295, -0.4295, -0.3997), (-0.3375, -0.5051, -0.3997), (-0.1185, -0.5958, -0.3997), (-0.2325, -0.5612, -0.3997), (-1.578e-07, -0.6074, -0.3997), (0.2325, -0.5612, -0.3997), (0.1185, -0.5958, -0.3997), (0.3375, -0.5051, -0.3997), (0.5051, -0.3375, -0.3997), (0.4295, -0.4295, -0.3997), (0.5612, -0.2325, -0.3997), (0.6074, 1.486e-07, -0.3997), (0.5958, -0.1185, -0.3997), (0.5958, 0.1185, -0.3997), (0.5051, 0.3375, -0.3997), (0.5612, 0.2325, -0.3997), (0.3375, 0.5051, -0.3997), (0.4295, 0.4295, -0.3997), (0.1067, 0.5363, -0.7784), (-0.1067, 0.5363, -0.7784), (-0.3866, 0.3866, -0.7784), (-0.5052, 0.2093, -0.7784), (-0.5468, 6.624e-07, -0.7784), (-0.5363, -0.1067, -0.7784), (-0.4546, -0.3038, -0.7784), (-0.3866, -0.3866, -0.7784), (-0.3038, -0.4546, -0.7784), (-0.2093, -0.5052, -0.7784), (-1.513e-07, -0.5468, -0.7784), (0.1067, -0.5363, -0.7784), (0.3038, -0.4546, -0.7784), (0.3866, -0.3866, -0.7784), (0.5363, -0.1067, -0.7784), (0.5052, 0.2093, -0.7784), (0.3866, 0.3866, -0.7784), (2.69e-08, 0.5468, -0.7784), (-0.2093, 0.5052, -0.7784), (0.2093, 0.5052, -0.7784), (-0.3038, 0.4546, -0.7784), (-0.4546, 0.3038, -0.7784), (-0.5363, 0.1067, -0.7784), (-0.5052, -0.2093, -0.7784), (-0.1067, -0.5363, -0.7784), (0.2093, -0.5052, -0.7784), (0.4546, -0.3038, -0.7784), (0.5052, -0.2093, -0.7784), (0.5468, 1.757e-07, -0.7784), (0.5363, 0.1067, -0.7784), (0.4546, 0.3038, -0.7784), (0.3038, 0.4546, -0.7784), (0.1106, 0.5562, -0.792), (-0.1106, 0.5562, -0.792), (-0.401, 0.401, -0.792), (-0.524, 0.217, -0.792), (-0.5671, 6.76e-07, -0.792), (-0.5562, -0.1106, -0.792), (-0.4716, -0.3151, -0.792), (-0.401, -0.401, -0.792), (-0.3151, -0.4716, -0.792), (-0.217, -0.524, -0.792), (-1.59e-07, -0.5671, -0.792), (0.1106, -0.5562, -0.792), (0.3151, -0.4716, -0.792), (0.401, -0.401, -0.792), (0.5562, -0.1106, -0.792), (0.524, 0.217, -0.792), (0.401, 0.401, -0.792), (2.577e-08, 0.5671, -0.792), (-0.217, 0.524, -0.792), (0.217, 0.524, -0.792), (-0.3151, 0.4716, -0.792), (-0.4716, 0.3151, -0.792), (-0.5562, 0.1106, -0.792), (-0.524, -0.217, -0.792), (-0.1106, -0.5562, -0.792), (0.217, -0.524, -0.792), (0.4716, -0.3151, -0.792), (0.524, -0.217, -0.792), (0.5671, 1.712e-07, -0.792), (0.5562, 0.1106, -0.792), (0.4716, 0.3151, -0.792), (0.3151, 0.4716, -0.792), (0.1131, 0.5688, -0.8271), (-0.1131, 0.5688, -0.8271), (-0.41, 0.41, -0.8271), (-0.5358, 0.2219, -0.8271), (-0.5799, 6.82e-07, -0.8271), (-0.5688, -0.1131, -0.8271), (-0.4822, -0.3222, -0.8271), (-0.41, -0.41, -0.8271), (-0.3222, -0.4822, -0.8271), (-0.2219, -0.5358, -0.8271), (-1.604e-07, -0.5799, -0.8271), (0.1131, -0.5688, -0.8271), (0.3222, -0.4822, -0.8271), (0.41, -0.41, -0.8271), (0.5688, -0.1131, -0.8271), (0.5358, 0.2219, -0.8271), (0.41, 0.41, -0.8271), (2.858e-08, 0.5799, -0.8271), (-0.2219, 0.5358, -0.8271), (0.2219, 0.5358, -0.8271), (-0.3222, 0.4822, -0.8271), (-0.4822, 0.3222, -0.8271), (-0.5688, 0.1131, -0.8271), (-0.5358, -0.2219, -0.8271), (-0.1131, -0.5688, -0.8271), (0.2219, -0.5358, -0.8271), (0.4822, -0.3222, -0.8271), (0.5358, -0.2219, -0.8271), (0.5799, 1.658e-07, -0.8271), (0.5688, 0.1131, -0.8271), (0.4822, 0.3222, -0.8271), (0.3222, 0.4822, -0.8271), (2.168e-08, 0.6243, -0.8024), (-0.2389, 0.5767, -0.8024), (0.2389, 0.5767, -0.8024), (-0.3468, 0.5191, -0.8024), (-0.5191, 0.3468, -0.8024), (-0.6123, 0.1218, -0.8024), (-0.5767, -0.2389, -0.8024), (-0.1218, -0.6123, -0.8024), (0.2389, -0.5767, -0.8024), (0.5191, -0.3468, -0.8024), (0.5767, -0.2389, -0.8024), (0.6243, 1.577e-07, -0.8024), (0.6123, 0.1218, -0.8024), (0.5191, 0.3468, -0.8024), (0.3468, 0.5191, -0.8024), (0.1218, 0.6123, -0.8024), (-0.1218, 0.6123, -0.8024), (-0.4414, 0.4414, -0.8024), (-0.5767, 0.2389, -0.8024), (-0.6243, 7.133e-07, -0.8024), (-0.6123, -0.1218, -0.8024), (-0.5191, -0.3468, -0.8024), (-0.4414, -0.4414, -0.8024), (-0.3468, -0.5191, -0.8024), (-0.2389, -0.5767, -0.8024), (-1.817e-07, -0.6243, -0.8024), (0.1218, -0.6123, -0.8024), (0.3468, -0.5191, -0.8024), (0.4414, -0.4414, -0.8024), (0.6123, -0.1218, -0.8024), (0.5767, 0.2389, -0.8024), (0.4414, 0.4414, -0.8024), (0.1229, 0.6177, -0.8148), (-0.1229, 0.6177, -0.8148), (-0.4453, 0.4453, -0.8148), (-0.5818, 0.241, -0.8148), (-0.6298, 7.171e-07, -0.8148), (-0.6177, -0.1229, -0.8148), (-0.5236, -0.3499, -0.8148), (-0.4453, -0.4453, -0.8148), (-0.3499, -0.5236, -0.8148), (-0.241, -0.5818, -0.8148), (-1.828e-07, -0.6298, -0.8148), (0.1229, -0.6177, -0.8148), (0.3499, -0.5236, -0.8148), (0.4453, -0.4453, -0.8148), (0.6177, -0.1229, -0.8148), (0.5818, 0.241, -0.8148), (0.4453, 0.4453, -0.8148), (2.238e-08, 0.6298, -0.8148), (-0.241, 0.5818, -0.8148), (0.241, 0.5818, -0.8148), (-0.3499, 0.5236, -0.8148), (-0.5236, 0.3499, -0.8148), (-0.6177, 0.1229, -0.8148), (-0.5818, -0.241, -0.8148), (-0.1229, -0.6177, -0.8148), (0.241, -0.5818, -0.8148), (0.5236, -0.3499, -0.8148), (0.5818, -0.241, -0.8148), (0.6298, 1.565e-07, -0.8148), (0.6177, 0.1229, -0.8148), (0.5236, 0.3499, -0.8148), (0.3499, 0.5236, -0.8148), (0.1046, 0.5258, -0.8349), (-0.1046, 0.5258, -0.8349), (-0.3791, 0.3791, -0.8349), (-0.4953, 0.2052, -0.8349), (-0.5361, 6.524e-07, -0.8349), (-0.5258, -0.1046, -0.8349), (-0.4458, -0.2978, -0.8349), (-0.3791, -0.3791, -0.8349), (-0.2978, -0.4458, -0.8349), (-0.2052, -0.4953, -0.8349), (-1.431e-07, -0.5361, -0.8349), (0.1046, -0.5258, -0.8349), (0.2978, -0.4458, -0.8349), (0.3791, -0.3791, -0.8349), (0.5258, -0.1046, -0.8349), (0.4953, 0.2052, -0.8349), (0.3791, 0.3791, -0.8349), (3.16e-08, 0.5361, -0.8349), (-0.2052, 0.4953, -0.8349), (0.2052, 0.4953, -0.8349), (-0.2978, 0.4458, -0.8349), (-0.4458, 0.2978, -0.8349), (-0.5258, 0.1046, -0.8349), (-0.4953, -0.2052, -0.8349), (-0.1046, -0.5258, -0.8349), (0.2052, -0.4953, -0.8349), (0.4458, -0.2978, -0.8349), (0.4953, -0.2052, -0.8349), (0.5361, 1.752e-07, -0.8349), (0.5258, 0.1046, -0.8349), (0.4458, 0.2978, -0.8349), (0.2978, 0.4458, -0.8349), (3.403e-08, 0.5812, -1.071), (-0.1134, 0.5701, -1.071), (0.1134, 0.5701, -1.071), (0.2224, 0.537, -1.071), (0.3229, 0.4833, -1.071), (0.411, 0.411, -1.071), (0.4833, 0.3229, -1.071), (0.537, 0.2224, -1.071), (0.5701, 0.1134, -1.071), (0.5812, 2.035e-07, -1.071), (0.5701, -0.1134, -1.071), (0.537, -0.2224, -1.071), (0.4833, -0.3229, -1.071), (0.411, -0.411, -1.071), (0.3229, -0.4833, -1.071), (0.2224, -0.537, -1.071), (0.1134, -0.5701, -1.071), (-1.554e-07, -0.5812, -1.071), (-0.1134, -0.5701, -1.071), (-0.2224, -0.537, -1.071), (-0.3229, -0.4833, -1.071), (-0.411, -0.411, -1.071), (-0.4833, -0.3229, -1.071), (-0.537, -0.2224, -1.071), (-0.5701, -0.1134, -1.071), (-0.5812, 7.209e-07, -1.071), (-0.5701, 0.1134, -1.071), (-0.537, 0.2224, -1.071), (-0.4833, 0.3229, -1.071), (-0.411, 0.411, -1.071), (-0.3229, 0.4833, -1.071), (-0.2224, 0.537, -1.071), (2.697e-08, 0.6389, -1.062), (-0.1246, 0.6266, -1.062), (0.1246, 0.6266, -1.062), (0.5903, 0.2445, -1.062), (0.6266, -0.1246, -1.062), (0.2445, -0.5903, -1.062), (-0.355, 0.5312, -1.062), (0.2445, 0.5903, -1.062), (0.355, 0.5312, -1.062), (0.4518, 0.4518, -1.062), (0.5312, 0.355, -1.062), (0.6266, 0.1246, -1.062), (0.6389, 1.869e-07, -1.062), (0.5903, -0.2445, -1.062), (0.5312, -0.355, -1.062), (0.4518, -0.4518, -1.062), (0.355, -0.5312, -1.062), (0.1246, -0.6266, -1.062), (-1.812e-07, -0.6389, -1.062), (-0.1246, -0.6266, -1.062), (-0.2445, -0.5903, -1.062), (-0.355, -0.5312, -1.062), (-0.4518, -0.4518, -1.062), (-0.5312, -0.355, -1.062), (-0.5903, -0.2445, -1.062), (-0.6266, -0.1246, -1.062), (-0.6389, 7.556e-07, -1.062), (-0.6266, 0.1246, -1.062), (-0.5903, 0.2445, -1.062), (-0.5312, 0.355, -1.062), (-0.4518, 0.4518, -1.062), (-0.2445, 0.5903, -1.062), (2.329e-08, 0.6935, -1.047), (-0.1353, 0.6802, -1.047), (0.1353, 0.6802, -1.047), (0.6407, 0.2654, -1.047), (0.6802, -0.1353, -1.047), (0.2654, -0.6407, -1.047), (-0.3853, 0.5766, -1.047), (0.2654, 0.6407, -1.047), (0.3853, 0.5766, -1.047), (0.4904, 0.4904, -1.047), (0.5766, 0.3853, -1.047), (0.6802, 0.1353, -1.047), (0.6935, 1.701e-07, -1.047), (0.6407, -0.2654, -1.047), (0.5766, -0.3853, -1.047), (0.4904, -0.4904, -1.047), (0.3853, -0.5766, -1.047), (0.1353, -0.6802, -1.047), (-2.027e-07, -0.6935, -1.047), (-0.1353, -0.6802, -1.047), (-0.2654, -0.6407, -1.047), (-0.3853, -0.5766, -1.047), (-0.4904, -0.4904, -1.047), (-0.5766, -0.3853, -1.047), (-0.6407, -0.2654, -1.047), (-0.6802, -0.1353, -1.047), (-0.6935, 7.873e-07, -1.047), (-0.6802, 0.1353, -1.047), (-0.6407, 0.2654, -1.047), (-0.5766, 0.3853, -1.047), (-0.4904, 0.4904, -1.047), (-0.2654, 0.6407, -1.047), (0.2468, 0.5958, -1.055), (0.3583, 0.5362, -1.055), (0.456, 0.456, -1.055), (0.5362, 0.3583, -1.055), (0.6324, 0.1258, -1.055), (0.6448, 1.832e-07, -1.055), (0.5958, -0.2468, -1.055), (0.5362, -0.3583, -1.055), (0.456, -0.456, -1.055), (0.3583, -0.5362, -1.055), (0.1258, -0.6324, -1.055), (-1.824e-07, -0.6448, -1.055), (-0.1258, -0.6324, -1.055), (-0.2468, -0.5958, -1.055), (-0.3583, -0.5362, -1.055), (-0.456, -0.456, -1.055), (-0.5362, -0.3583, -1.055), (-0.5958, -0.2468, -1.055), (-0.6324, -0.1258, -1.055), (-0.6448, 7.572e-07, -1.055), (-0.6324, 0.1258, -1.055), (-0.5958, 0.2468, -1.055), (-0.5362, 0.3583, -1.055), (-0.456, 0.456, -1.055), (-0.2468, 0.5958, -1.055), (2.773e-08, 0.6448, -1.055), (-0.1258, 0.6324, -1.055), (0.1258, 0.6324, -1.055), (0.5958, 0.2468, -1.055), (0.6324, -0.1258, -1.055), (0.2468, -0.5958, -1.055), (-0.3583, 0.5362, -1.055), (3.314e-08, 0.6158, -0.9738), (-0.1201, 0.604, -0.9738), (0.1201, 0.604, -0.9738), (0.5689, 0.2357, -0.9738), (0.604, -0.1201, -0.9738), (0.2357, -0.5689, -0.9738), (-0.3421, 0.512, -0.9738), (0.2357, 0.5689, -0.9738), (0.3421, 0.512, -0.9738), (0.4354, 0.4354, -0.9738), (0.512, 0.3421, -0.9738), (0.604, 0.1201, -0.9738), (0.6158, 1.667e-07, -0.9738), (0.5689, -0.2357, -0.9738), (0.512, -0.3421, -0.9738), (0.4354, -0.4354, -0.9738), (0.3421, -0.512, -0.9738), (0.1201, -0.604, -0.9738), (-1.675e-07, -0.6158, -0.9738), (-0.1201, -0.604, -0.9738), (-0.2357, -0.5689, -0.9738), (-0.3421, -0.512, -0.9738), (-0.4354, -0.4354, -0.9738), (-0.512, -0.3421, -0.9738), (-0.5689, -0.2357, -0.9738), (-0.604, -0.1201, -0.9738), (-0.6158, 7.149e-07, -0.9738), (-0.604, 0.1201, -0.9738), (-0.5689, 0.2357, -0.9738), (-0.512, 0.3421, -0.9738), (-0.4354, 0.4354, -0.9738), (-0.2357, 0.5689, -0.9738), (4.067e-08, 0.5582, -0.937), (-0.1089, 0.5474, -0.937), (0.1089, 0.5474, -0.937), (0.5157, 0.2136, -0.937), (0.5474, -0.1089, -0.937), (0.2136, -0.5157, -0.937), (-0.3101, 0.4641, -0.937), (0.2136, 0.5157, -0.937), (0.3101, 0.4641, -0.937), (0.3947, 0.3947, -0.937), (0.4641, 0.3101, -0.937), (0.5474, 0.1089, -0.937), (0.5582, 1.694e-07, -0.937), (0.5157, -0.2136, -0.937), (0.4641, -0.3101, -0.937), (0.3947, -0.3947, -0.937), (0.3101, -0.4641, -0.937), (0.1089, -0.5474, -0.937), (-1.412e-07, -0.5582, -0.937), (-0.1089, -0.5474, -0.937), (-0.2136, -0.5157, -0.937), (-0.3101, -0.4641, -0.937), (-0.3947, -0.3947, -0.937), (-0.4641, -0.3101, -0.937), (-0.5157, -0.2136, -0.937), (-0.5474, -0.1089, -0.937), (-0.5582, 6.662e-07, -0.937), (-0.5474, 0.1089, -0.937), (-0.5157, 0.2136, -0.937), (-0.4641, 0.3101, -0.937), (-0.3947, 0.3947, -0.937), (-0.2136, 0.5157, -0.937), (0.2262, 0.5461, -0.9597), (0.3284, 0.4915, -0.9597), (0.4179, 0.4179, -0.9597), (0.4915, 0.3284, -0.9597), (0.5797, 0.1153, -0.9597), (0.5911, 1.683e-07, -0.9597), (0.5461, -0.2262, -0.9597), (0.4915, -0.3284, -0.9597), (0.4179, -0.4179, -0.9597), (0.3284, -0.4915, -0.9597), (0.1153, -0.5797, -0.9597), (-1.563e-07, -0.5911, -0.9597), (-0.1153, -0.5797, -0.9597), (-0.2262, -0.5461, -0.9597), (-0.3284, -0.4915, -0.9597), (-0.4179, -0.4179, -0.9597), (-0.4915, -0.3284, -0.9597), (-0.5461, -0.2262, -0.9597), (-0.5797, -0.1153, -0.9597), (-0.5911, 6.944e-07, -0.9597), (-0.5797, 0.1153, -0.9597), (-0.5461, 0.2262, -0.9597), (-0.4915, 0.3284, -0.9597), (-0.4179, 0.4179, -0.9597), (-0.2262, 0.5461, -0.9597), (3.631e-08, 0.5911, -0.9597), (-0.1153, 0.5797, -0.9597), (0.1153, 0.5797, -0.9597), (0.5461, 0.2262, -0.9597), (0.5797, -0.1153, -0.9597), (0.2262, -0.5461, -0.9597), (-0.3284, 0.4915, -0.9597), (0.2637, 0.6366, -0.9926), (0.3828, 0.5729, -0.9926), (0.4872, 0.4872, -0.9926), (0.5729, 0.3828, -0.9926), (0.6758, 0.1344, -0.9926), (0.6891, 1.552e-07, -0.9926), (0.6366, -0.2637, -0.9926), (0.5729, -0.3828, -0.9926), (0.4872, -0.4872, -0.9926), (0.3828, -0.5729, -0.9926), (0.1344, -0.6758, -0.9926), (-1.972e-07, -0.6891, -0.9926), (-0.1344, -0.6758, -0.9926), (-0.2637, -0.6366, -0.9926), (-0.3828, -0.5729, -0.9926), (-0.4872, -0.4872, -0.9926), (-0.5729, -0.3828, -0.9926), (-0.6366, -0.2637, -0.9926), (-0.6758, -0.1344, -0.9926), (-0.6891, 7.685e-07, -0.9926), (-0.6758, 0.1344, -0.9926), (-0.6366, 0.2637, -0.9926), (-0.5729, 0.3828, -0.9926), (-0.4872, 0.4872, -0.9926), (-0.2637, 0.6366, -0.9926), (2.733e-08, 0.6891, -0.9926), (-0.1344, 0.6758, -0.9926), (0.1344, 0.6758, -0.9926), (0.6366, 0.2637, -0.9926), (0.6758, -0.1344, -0.9926), (0.2637, -0.6366, -0.9926), (-0.3828, 0.5729, -0.9926), (0.2767, 0.668, -1.012), (0.4017, 0.6011, -1.012), (0.5112, 0.5112, -1.012), (0.6011, 0.4017, -1.012), (0.7091, 0.141, -1.012), (0.723, 1.525e-07, -1.012), (0.668, -0.2767, -1.012), (0.6011, -0.4017, -1.012), (0.5112, -0.5112, -1.012), (0.4017, -0.6011, -1.012), (0.141, -0.7091, -1.012), (-2.128e-07, -0.723, -1.012), (-0.141, -0.7091, -1.012), (-0.2767, -0.668, -1.012), (-0.4017, -0.6011, -1.012), (-0.5112, -0.5112, -1.012), (-0.6011, -0.4017, -1.012), (-0.668, -0.2767, -1.012), (-0.7091, -0.141, -1.012), (-0.723, 7.961e-07, -1.012), (-0.7091, 0.1411, -1.012), (-0.668, 0.2767, -1.012), (-0.6011, 0.4017, -1.012), (-0.5112, 0.5112, -1.012), (-0.2767, 0.668, -1.012), (2.274e-08, 0.723, -1.012), (-0.141, 0.7091, -1.012), (0.141, 0.7091, -1.012), (0.668, 0.2767, -1.012), (0.7091, -0.141, -1.012), (0.2767, -0.668, -1.012), (-0.4017, 0.6011, -1.012), (0.2751, 0.6641, -1.03), (0.3994, 0.5977, -1.03), (0.5083, 0.5083, -1.03), (0.5977, 0.3994, -1.03), (0.705, 0.1402, -1.03), (0.7189, 1.588e-07, -1.03), (0.6641, -0.2751, -1.03), (0.5977, -0.3994, -1.03), (0.5083, -0.5083, -1.03), (0.3994, -0.5977, -1.03), (0.1402, -0.705, -1.03), (-2.119e-07, -0.7189, -1.03), (-0.1402, -0.705, -1.03), (-0.2751, -0.6641, -1.03), (-0.3994, -0.5977, -1.03), (-0.5083, -0.5083, -1.03), (-0.5977, -0.3994, -1.03), (-0.6641, -0.2751, -1.03), (-0.705, -0.1402, -1.03), (-0.7189, 7.987e-07, -1.03), (-0.705, 0.1402, -1.03), (-0.6641, 0.2751, -1.03), (-0.5977, 0.3994, -1.03), (-0.5083, 0.5083, -1.03), (-0.2751, 0.6641, -1.03), (2.237e-08, 0.7189, -1.03), (-0.1402, 0.705, -1.03), (0.1402, 0.705, -1.03), (0.6641, 0.2751, -1.03), (0.705, -0.1402, -1.03), (0.2751, -0.6641, -1.03), (-0.3994, 0.5977, -1.03)], [], [(672, 1, 2, 673), (4, 0, 3, 5), (686, 7, 1, 672), (2, 1, 7, 8, 9, 10, 11, 12, 13, 14, 15, 16, 17, 18, 19, 20, 21, 22, 23, 24, 25, 26, 27, 28, 29, 30, 31, 32, 33, 34, 35, 36), (673, 2, 36, 685), (38, 4, 5, 39), (40, 6, 0, 4), (5, 3, 37, 41), (687, 8, 7, 686), (674, 9, 8, 687), (688, 10, 9, 674), (689, 11, 10, 688), (690, 12, 11, 689), (691, 13, 12, 690), (675, 14, 13, 691), (692, 15, 14, 675), (693, 16, 15, 692), (676, 17, 16, 693), (677, 18, 17, 676), (694, 19, 18, 677), (695, 20, 19, 694), (678, 21, 20, 695), (696, 22, 21, 678), (697, 23, 22, 696), (698, 24, 23, 697), (699, 25, 24, 698), (679, 26, 25, 699), (700, 27, 26, 679), (701, 28, 27, 700), (680, 29, 28, 701), (681, 30, 29, 680), (702, 31, 30, 681), (682, 32, 31, 702), (683, 33, 32, 682), (703, 34, 33, 683), (684, 35, 34, 703), (685, 36, 35, 684), (704, 38, 39, 705), (72, 40, 4, 38), (39, 5, 41, 73), (74, 42, 6, 40), (41, 37, 69, 75), (76, 43, 42, 74), (77, 44, 43, 76), (78, 45, 44, 77), (79, 46, 45, 78), (80, 47, 46, 79), (81, 48, 47, 80), (82, 49, 48, 81), (83, 50, 49, 82), (84, 51, 50, 83), (85, 52, 51, 84), (86, 53, 52, 85), (87, 54, 53, 86), (88, 55, 54, 87), (89, 56, 55, 88), (90, 57, 56, 89), (91, 58, 57, 90), (92, 59, 58, 91), (93, 60, 59, 92), (94, 61, 60, 93), (95, 62, 61, 94), (96, 63, 62, 95), (97, 64, 63, 96), (98, 65, 64, 97), (99, 66, 65, 98), (100, 67, 66, 99), (101, 68, 67, 100), (75, 69, 68, 101), (768, 70, 71, 769), (706, 72, 38, 704), (705, 39, 73, 707), (106, 74, 40, 72), (73, 41, 75, 107), (108, 76, 74, 106), (109, 77, 76, 108), (110, 78, 77, 109), (111, 79, 78, 110), (112, 80, 79, 111), (113, 81, 80, 112), (114, 82, 81, 113), (115, 83, 82, 114), (116, 84, 83, 115), (117, 85, 84, 116), (118, 86, 85, 117), (119, 87, 86, 118), (120, 88, 87, 119), (121, 89, 88, 120), (122, 90, 89, 121), (123, 91, 90, 122), (124, 92, 91, 123), (125, 93, 92, 124), (126, 94, 93, 125), (127, 95, 94, 126), (128, 96, 95, 127), (129, 97, 96, 128), (130, 98, 97, 129), (131, 99, 98, 130), (132, 100, 99, 131), (133, 101, 100, 132), (107, 75, 101, 133), (134, 102, 103, 135), (771, 104, 70, 768), (769, 71, 105, 772), (708, 106, 72, 706), (707, 73, 107, 735), (709, 108, 106, 708), (710, 109, 108, 709), (711, 110, 109, 710), (712, 111, 110, 711), (713, 112, 111, 712), (714, 113, 112, 713), (715, 114, 113, 714), (717, 115, 114, 715), (716, 116, 115, 717), (718, 117, 116, 716), (719, 118, 117, 718), (721, 119, 118, 719), (720, 120, 119, 721), (722, 121, 120, 720), (723, 122, 121, 722), (725, 123, 122, 723), (724, 124, 123, 725), (726, 125, 124, 724), (728, 126, 125, 726), (727, 127, 126, 728), (729, 128, 127, 727), (731, 129, 128, 729), (730, 130, 129, 731), (732, 131, 130, 730), (734, 132, 131, 732), (733, 133, 132, 734), (735, 107, 133, 733), (1152, 134, 135, 1154), (168, 136, 102, 134), (135, 103, 137, 169), (770, 138, 104, 771), (772, 105, 139, 798), (773, 140, 138, 770), (775, 141, 140, 773), (774, 142, 141, 775), (777, 143, 142, 774), (776, 144, 143, 777), (778, 145, 144, 776), (780, 146, 145, 778), (779, 147, 146, 780), (781, 148, 147, 779), (782, 149, 148, 781), (783, 150, 149, 782), (785, 151, 150, 783), (784, 152, 151, 785), (786, 153, 152, 784), (788, 154, 153, 786), (787, 155, 154, 788), (789, 156, 155, 787), (791, 157, 156, 789), (790, 158, 157, 791), (792, 159, 158, 790), (794, 160, 159, 792), (793, 161, 160, 794), (795, 162, 161, 793), (797, 163, 162, 795), (796, 164, 163, 797), (799, 165, 164, 796), (798, 139, 165, 799), (166, 167, 198, 199, 200, 201, 202, 203, 204, 205, 206, 207, 208, 209, 210, 211, 212, 213, 214, 215, 216, 217, 218, 219, 220, 221, 222, 223, 224, 225, 226, 227, 228, 229, 230, 231), (204, 232, 233, 234, 235, 236, 237, 238, 239, 240, 241, 242, 243, 244, 245, 223, 222, 246, 247, 248, 249, 250, 251, 252, 253, 254, 255, 256, 257, 258, 259, 205), (1153, 168, 134, 1152), (1154, 135, 169, 1159), (260, 170, 136, 168), (169, 137, 171, 261), (262, 172, 170, 260), (263, 173, 172, 262), (264, 174, 173, 263), (265, 175, 174, 264), (266, 176, 175, 265), (267, 177, 176, 266), (268, 178, 177, 267), (269, 179, 178, 268), (270, 180, 179, 269), (271, 181, 180, 270), (272, 182, 181, 271), (273, 183, 182, 272), (274, 184, 183, 273), (275, 185, 184, 274), (276, 186, 185, 275), (277, 187, 186, 276), (278, 188, 187, 277), (279, 189, 188, 278), (280, 190, 189, 279), (281, 191, 190, 280), (282, 192, 191, 281), (283, 193, 192, 282), (284, 194, 193, 283), (285, 195, 194, 284), (286, 196, 195, 285), (287, 197, 196, 286), (261, 171, 197, 287), (1159, 169, 261, 1160), (1160, 261, 287, 1161), (1161, 287, 286, 1162), (1162, 286, 285, 1155), (1155, 285, 284, 1163), (1163, 284, 283, 1164), (1164, 283, 282, 1156), (1156, 282, 281, 1165), (1165, 281, 280, 1166), (1166, 280, 279, 1167), (1167, 279, 278, 1168), (1168, 278, 277, 1157), (1157, 277, 276, 1169), (1169, 276, 275, 1170), (1170, 275, 274, 1171), (1171, 274, 273, 1172), (1172, 273, 272, 1173), (1173, 272, 271, 1174), (1174, 271, 270, 1175), (1175, 270, 269, 1176), (1176, 269, 268, 1177), (1177, 268, 267, 1178), (1178, 267, 266, 1179), (1179, 266, 265, 1180), (1180, 265, 264, 1181), (1181, 264, 263, 1182), (1182, 263, 262, 1158), (1158, 262, 260, 1183), (1183, 260, 168, 1153), (213, 212, 288, 289), (214, 213, 289, 290), (288, 291, 292, 293, 294, 295, 296, 297, 298, 299, 300, 301, 302, 303, 304, 305, 306, 307, 308, 309, 310, 311, 312, 313, 314, 315, 316, 317, 318, 319, 290, 289), (212, 211, 291, 288), (215, 214, 290, 319), (216, 215, 319, 318), (217, 216, 318, 317), (218, 217, 317, 316), (219, 218, 316, 315), (220, 219, 315, 314), (221, 220, 314, 313), (222, 221, 313, 312), (246, 222, 312, 311), (247, 246, 311, 310), (248, 247, 310, 309), (249, 248, 309, 308), (250, 249, 308, 307), (251, 250, 307, 306), (252, 251, 306, 305), (253, 252, 305, 304), (254, 253, 304, 303), (255, 254, 303, 302), (256, 255, 302, 301), (257, 256, 301, 300), (258, 257, 300, 299), (259, 258, 299, 298), (205, 259, 298, 297), (206, 205, 297, 296), (207, 206, 296, 295), (208, 207, 295, 294), (209, 208, 294, 293), (210, 209, 293, 292), (211, 210, 292, 291), (383, 351, 349, 382), (382, 349, 350, 369), (369, 350, 348, 381), (381, 348, 346, 380), (380, 346, 347, 368), (368, 347, 345, 379), (379, 345, 343, 378), (378, 343, 344, 367), (367, 344, 342, 366), (366, 342, 340, 377), (377, 340, 341, 365), (365, 341, 339, 364), (364, 339, 338, 363), (363, 338, 337, 362), (362, 337, 335, 376), (376, 335, 336, 361), (361, 336, 334, 360), (360, 334, 333, 375), (375, 333, 331, 374), (374, 331, 332, 359), (359, 332, 330, 358), (358, 330, 328, 373), (373, 328, 329, 357), (357, 329, 327, 356), (356, 327, 326, 355), (355, 326, 325, 354), (354, 325, 323, 372), (372, 323, 324, 353), (353, 324, 322, 352), (371, 321, 351, 383), (352, 322, 320, 370), (370, 320, 321, 371), (0, 370, 371, 3), (6, 352, 370, 0), (3, 371, 383, 37), (42, 353, 352, 6), (43, 372, 353, 42), (44, 354, 372, 43), (45, 355, 354, 44), (46, 356, 355, 45), (47, 357, 356, 46), (48, 373, 357, 47), (49, 358, 373, 48), (50, 359, 358, 49), (51, 374, 359, 50), (52, 375, 374, 51), (53, 360, 375, 52), (54, 361, 360, 53), (55, 376, 361, 54), (56, 362, 376, 55), (57, 363, 362, 56), (58, 364, 363, 57), (59, 365, 364, 58), (60, 377, 365, 59), (61, 366, 377, 60), (62, 367, 366, 61), (63, 378, 367, 62), (64, 379, 378, 63), (65, 368, 379, 64), (66, 380, 368, 65), (67, 381, 380, 66), (68, 369, 381, 67), (69, 382, 369, 68), (37, 383, 382, 69), (351, 397, 396, 349), (349, 396, 415, 350), (350, 415, 395, 348), (348, 395, 394, 346), (346, 394, 414, 347), (347, 414, 393, 345), (345, 393, 392, 343), (343, 392, 413, 344), (344, 413, 412, 342), (342, 412, 391, 340), (340, 391, 411, 341), (341, 411, 410, 339), (339, 410, 409, 338), (338, 409, 408, 337), (337, 408, 390, 335), (335, 390, 407, 336), (336, 407, 406, 334), (334, 406, 389, 333), (333, 389, 388, 331), (331, 388, 405, 332), (332, 405, 404, 330), (330, 404, 387, 328), (328, 387, 403, 329), (329, 403, 402, 327), (327, 402, 401, 326), (326, 401, 400, 325), (325, 400, 386, 323), (323, 386, 399, 324), (324, 399, 398, 322), (321, 385, 397, 351), (322, 398, 384, 320), (320, 384, 385, 321), (397, 429, 428, 396), (396, 428, 447, 415), (415, 447, 427, 395), (395, 427, 426, 394), (394, 426, 446, 414), (414, 446, 425, 393), (393, 425, 424, 392), (392, 424, 445, 413), (413, 445, 444, 412), (412, 444, 423, 391), (391, 423, 443, 411), (411, 443, 442, 410), (410, 442, 441, 409), (409, 441, 440, 408), (408, 440, 422, 390), (390, 422, 439, 407), (407, 439, 438, 406), (406, 438, 421, 389), (389, 421, 420, 388), (388, 420, 437, 405), (405, 437, 436, 404), (404, 436, 419, 387), (387, 419, 435, 403), (403, 435, 434, 402), (402, 434, 433, 401), (401, 433, 432, 400), (400, 432, 418, 386), (386, 418, 431, 399), (399, 431, 430, 398), (385, 417, 429, 397), (398, 430, 416, 384), (384, 416, 417, 385), (429, 461, 460, 428), (428, 460, 479, 447), (447, 479, 459, 427), (427, 459, 458, 426), (426, 458, 478, 446), (446, 478, 457, 425), (425, 457, 456, 424), (424, 456, 477, 445), (445, 477, 476, 444), (444, 476, 455, 423), (423, 455, 475, 443), (443, 475, 474, 442), (442, 474, 473, 441), (441, 473, 472, 440), (440, 472, 454, 422), (422, 454, 471, 439), (439, 471, 470, 438), (438, 470, 453, 421), (421, 453, 452, 420), (420, 452, 469, 437), (437, 469, 468, 436), (436, 468, 451, 419), (419, 451, 467, 435), (435, 467, 466, 434), (434, 466, 465, 433), (433, 465, 464, 432), (432, 464, 450, 418), (418, 450, 463, 431), (431, 463, 462, 430), (417, 449, 461, 429), (430, 462, 448, 416), (416, 448, 449, 417), (461, 493, 492, 460), (460, 492, 511, 479), (479, 511, 491, 459), (459, 491, 490, 458), (458, 490, 510, 478), (478, 510, 489, 457), (457, 489, 488, 456), (456, 488, 509, 477), (477, 509, 508, 476), (476, 508, 487, 455), (455, 487, 507, 475), (475, 507, 506, 474), (474, 506, 505, 473), (473, 505, 504, 472), (472, 504, 486, 454), (454, 486, 503, 471), (471, 503, 502, 470), (470, 502, 485, 453), (453, 485, 484, 452), (452, 484, 501, 469), (469, 501, 500, 468), (468, 500, 483, 451), (451, 483, 499, 467), (467, 499, 498, 466), (466, 498, 497, 465), (465, 497, 496, 464), (464, 496, 482, 450), (450, 482, 495, 463), (463, 495, 494, 462), (449, 481, 493, 461), (462, 494, 480, 448), (448, 480, 481, 449), (493, 525, 524, 492), (492, 524, 543, 511), (511, 543, 523, 491), (491, 523, 522, 490), (490, 522, 542, 510), (510, 542, 521, 489), (489, 521, 520, 488), (488, 520, 541, 509), (509, 541, 540, 508), (508, 540, 519, 487), (487, 519, 539, 507), (507, 539, 538, 506), (506, 538, 537, 505), (505, 537, 536, 504), (504, 536, 518, 486), (486, 518, 535, 503), (503, 535, 534, 502), (502, 534, 517, 485), (485, 517, 516, 484), (484, 516, 533, 501), (501, 533, 532, 500), (500, 532, 515, 483), (483, 515, 531, 499), (499, 531, 530, 498), (498, 530, 529, 497), (497, 529, 528, 496), (496, 528, 514, 482), (482, 514, 527, 495), (495, 527, 526, 494), (481, 513, 525, 493), (494, 526, 512, 480), (480, 512, 513, 481), (525, 557, 556, 524), (524, 556, 575, 543), (543, 575, 555, 523), (523, 555, 554, 522), (522, 554, 574, 542), (542, 574, 553, 521), (521, 553, 552, 520), (520, 552, 573, 541), (541, 573, 572, 540), (540, 572, 551, 519), (519, 551, 571, 539), (539, 571, 570, 538), (538, 570, 569, 537), (537, 569, 568, 536), (536, 568, 550, 518), (518, 550, 567, 535), (535, 567, 566, 534), (534, 566, 549, 517), (517, 549, 548, 516), (516, 548, 565, 533), (533, 565, 564, 532), (532, 564, 547, 515), (515, 547, 563, 531), (531, 563, 562, 530), (530, 562, 561, 529), (529, 561, 560, 528), (528, 560, 546, 514), (514, 546, 559, 527), (527, 559, 558, 526), (513, 545, 557, 525), (526, 558, 544, 512), (512, 544, 545, 513), (639, 589, 588, 638), (638, 588, 607, 625), (625, 607, 587, 637), (637, 587, 586, 636), (636, 586, 606, 624), (624, 606, 585, 635), (635, 585, 584, 634), (634, 584, 605, 623), (623, 605, 604, 622), (622, 604, 583, 633), (633, 583, 603, 621), (621, 603, 602, 620), (620, 602, 601, 619), (619, 601, 600, 618), (618, 600, 582, 632), (632, 582, 599, 617), (617, 599, 598, 616), (616, 598, 581, 631), (631, 581, 580, 630), (630, 580, 597, 615), (615, 597, 596, 614), (614, 596, 579, 629), (629, 579, 595, 613), (613, 595, 594, 612), (612, 594, 593, 611), (611, 593, 592, 610), (610, 592, 578, 628), (628, 578, 591, 609), (609, 591, 590, 608), (627, 577, 589, 639), (608, 590, 576, 626), (626, 576, 577, 627), (544, 626, 627, 545), (558, 608, 626, 544), (545, 627, 639, 557), (559, 609, 608, 558), (546, 628, 609, 559), (560, 610, 628, 546), (561, 611, 610, 560), (562, 612, 611, 561), (563, 613, 612, 562), (547, 629, 613, 563), (564, 614, 629, 547), (565, 615, 614, 564), (548, 630, 615, 565), (549, 631, 630, 548), (566, 616, 631, 549), (567, 617, 616, 566), (550, 632, 617, 567), (568, 618, 632, 550), (569, 619, 618, 568), (570, 620, 619, 569), (571, 621, 620, 570), (551, 633, 621, 571), (572, 622, 633, 551), (573, 623, 622, 572), (552, 634, 623, 573), (553, 635, 634, 552), (574, 624, 635, 553), (554, 636, 624, 574), (555, 637, 636, 554), (575, 625, 637, 555), (556, 638, 625, 575), (557, 639, 638, 556), (589, 653, 652, 588), (588, 652, 671, 607), (607, 671, 651, 587), (587, 651, 650, 586), (586, 650, 670, 606), (606, 670, 649, 585), (585, 649, 648, 584), (584, 648, 669, 605), (605, 669, 668, 604), (604, 668, 647, 583), (583, 647, 667, 603), (603, 667, 666, 602), (602, 666, 665, 601), (601, 665, 664, 600), (600, 664, 646, 582), (582, 646, 663, 599), (599, 663, 662, 598), (598, 662, 645, 581), (581, 645, 644, 580), (580, 644, 661, 597), (597, 661, 660, 596), (596, 660, 643, 579), (579, 643, 659, 595), (595, 659, 658, 594), (594, 658, 657, 593), (593, 657, 656, 592), (592, 656, 642, 578), (578, 642, 655, 591), (591, 655, 654, 590), (577, 641, 653, 589), (590, 654, 640, 576), (576, 640, 641, 577), (653, 685, 684, 652), (652, 684, 703, 671), (671, 703, 683, 651), (651, 683, 682, 650), (650, 682, 702, 670), (670, 702, 681, 649), (649, 681, 680, 648), (648, 680, 701, 669), (669, 701, 700, 668), (668, 700, 679, 647), (647, 679, 699, 667), (667, 699, 698, 666), (666, 698, 697, 665), (665, 697, 696, 664), (664, 696, 678, 646), (646, 678, 695, 663), (663, 695, 694, 662), (662, 694, 677, 645), (645, 677, 676, 644), (644, 676, 693, 661), (661, 693, 692, 660), (660, 692, 675, 643), (643, 675, 691, 659), (659, 691, 690, 658), (658, 690, 689, 657), (657, 689, 688, 656), (656, 688, 674, 642), (642, 674, 687, 655), (655, 687, 686, 654), (641, 673, 685, 653), (654, 686, 672, 640), (640, 672, 673, 641), (767, 735, 733, 766), (766, 733, 734, 755), (755, 734, 732, 754), (754, 732, 730, 765), (765, 730, 731, 753), (753, 731, 729, 752), (752, 729, 727, 764), (764, 727, 728, 751), (751, 728, 726, 750), (750, 726, 724, 763), (763, 724, 725, 749), (749, 725, 723, 748), (748, 723, 722, 762), (762, 722, 720, 761), (761, 720, 721, 747), (747, 721, 719, 760), (760, 719, 718, 759), (759, 718, 716, 758), (758, 716, 717, 746), (746, 717, 715, 745), (745, 715, 714, 744), (744, 714, 713, 743), (743, 713, 712, 742), (742, 712, 711, 741), (741, 711, 710, 740), (740, 710, 709, 739), (739, 709, 708, 738), (737, 707, 735, 767), (738, 708, 706, 757), (736, 705, 707, 737), (757, 706, 704, 756), (756, 704, 705, 736), (70, 756, 736, 71), (104, 757, 756, 70), (71, 736, 737, 105), (138, 738, 757, 104), (105, 737, 767, 139), (140, 739, 738, 138), (141, 740, 739, 140), (142, 741, 740, 141), (143, 742, 741, 142), (144, 743, 742, 143), (145, 744, 743, 144), (146, 745, 744, 145), (147, 746, 745, 146), (148, 758, 746, 147), (149, 759, 758, 148), (150, 760, 759, 149), (151, 747, 760, 150), (152, 761, 747, 151), (153, 762, 761, 152), (154, 748, 762, 153), (155, 749, 748, 154), (156, 763, 749, 155), (157, 750, 763, 156), (158, 751, 750, 157), (159, 764, 751, 158), (160, 752, 764, 159), (161, 753, 752, 160), (162, 765, 753, 161), (163, 754, 765, 162), (164, 755, 754, 163), (165, 766, 755, 164), (139, 767, 766, 165), (831, 798, 799, 816), (816, 799, 796, 830), (830, 796, 797, 815), (815, 797, 795, 829), (829, 795, 793, 828), (828, 793, 794, 814), (814, 794, 792, 827), (827, 792, 790, 826), (826, 790, 791, 813), (813, 791, 789, 812), (812, 789, 787, 825), (825, 787, 788, 811), (811, 788, 786, 810), (810, 786, 784, 824), (824, 784, 785, 809), (809, 785, 783, 808), (808, 783, 782, 807), (807, 782, 781, 806), (806, 781, 779, 823), (823, 779, 780, 805), (805, 780, 778, 804), (804, 778, 776, 822), (822, 776, 777, 803), (803, 777, 774, 821), (821, 774, 775, 802), (802, 775, 773, 820), (820, 773, 770, 818), (819, 772, 798, 831), (818, 770, 771, 801), (800, 769, 772, 819), (801, 771, 768, 817), (817, 768, 769, 800), (849, 817, 800, 832), (833, 801, 817, 849), (832, 800, 819, 851), (850, 818, 801, 833), (851, 819, 831, 863), (852, 820, 818, 850), (834, 802, 820, 852), (853, 821, 802, 834), (835, 803, 821, 853), (854, 822, 803, 835), (836, 804, 822, 854), (837, 805, 804, 836), (855, 823, 805, 837), (838, 806, 823, 855), (839, 807, 806, 838), (840, 808, 807, 839), (841, 809, 808, 840), (856, 824, 809, 841), (842, 810, 824, 856), (843, 811, 810, 842), (857, 825, 811, 843), (844, 812, 825, 857), (845, 813, 812, 844), (858, 826, 813, 845), (859, 827, 826, 858), (846, 814, 827, 859), (860, 828, 814, 846), (861, 829, 828, 860), (847, 815, 829, 861), (862, 830, 815, 847), (848, 816, 830, 862), (863, 831, 816, 848), (910, 863, 848, 927), (927, 848, 862, 909), (909, 862, 847, 926), (926, 847, 861, 908), (908, 861, 860, 907), (907, 860, 846, 925), (925, 846, 859, 906), (906, 859, 858, 905), (905, 858, 845, 924), (924, 845, 844, 923), (923, 844, 857, 904), (904, 857, 843, 922), (922, 843, 842, 921), (921, 842, 856, 903), (903, 856, 841, 920), (920, 841, 840, 919), (919, 840, 839, 918), (918, 839, 838, 917), (917, 838, 855, 902), (902, 855, 837, 916), (916, 837, 836, 915), (915, 836, 854, 901), (901, 854, 835, 914), (914, 835, 853, 900), (900, 853, 834, 913), (913, 834, 852, 899), (899, 852, 850, 897), (898, 851, 863, 910), (897, 850, 833, 912), (911, 832, 851, 898), (912, 833, 849, 896), (896, 849, 832, 911), (977, 881, 864, 960), (961, 865, 881, 977), (960, 864, 883, 979), (978, 882, 865, 961), (979, 883, 895, 991), (980, 884, 882, 978), (962, 866, 884, 980), (981, 885, 866, 962), (963, 867, 885, 981), (982, 886, 867, 963), (964, 868, 886, 982), (965, 869, 868, 964), (983, 887, 869, 965), (966, 870, 887, 983), (967, 871, 870, 966), (968, 872, 871, 967), (969, 873, 872, 968), (984, 888, 873, 969), (970, 874, 888, 984), (971, 875, 874, 970), (985, 889, 875, 971), (972, 876, 889, 985), (973, 877, 876, 972), (986, 890, 877, 973), (987, 891, 890, 986), (974, 878, 891, 987), (988, 892, 878, 974), (989, 893, 892, 988), (975, 879, 893, 989), (990, 894, 879, 975), (976, 880, 894, 990), (991, 895, 880, 976), (945, 896, 911, 928), (929, 912, 896, 945), (928, 911, 898, 947), (946, 897, 912, 929), (947, 898, 910, 959), (948, 899, 897, 946), (930, 913, 899, 948), (949, 900, 913, 930), (931, 914, 900, 949), (950, 901, 914, 931), (932, 915, 901, 950), (933, 916, 915, 932), (951, 902, 916, 933), (934, 917, 902, 951), (935, 918, 917, 934), (936, 919, 918, 935), (937, 920, 919, 936), (952, 903, 920, 937), (938, 921, 903, 952), (939, 922, 921, 938), (953, 904, 922, 939), (940, 923, 904, 953), (941, 924, 923, 940), (954, 905, 924, 941), (955, 906, 905, 954), (942, 925, 906, 955), (956, 907, 925, 942), (957, 908, 907, 956), (943, 926, 908, 957), (958, 909, 926, 943), (944, 927, 909, 958), (959, 910, 927, 944), (895, 959, 944, 880), (880, 944, 958, 894), (894, 958, 943, 879), (879, 943, 957, 893), (893, 957, 956, 892), (892, 956, 942, 878), (878, 942, 955, 891), (891, 955, 954, 890), (890, 954, 941, 877), (877, 941, 940, 876), (876, 940, 953, 889), (889, 953, 939, 875), (875, 939, 938, 874), (874, 938, 952, 888), (888, 952, 937, 873), (873, 937, 936, 872), (872, 936, 935, 871), (871, 935, 934, 870), (870, 934, 951, 887), (887, 951, 933, 869), (869, 933, 932, 868), (868, 932, 950, 886), (886, 950, 931, 867), (867, 931, 949, 885), (885, 949, 930, 866), (866, 930, 948, 884), (884, 948, 946, 882), (883, 947, 959, 895), (882, 946, 929, 865), (864, 928, 947, 883), (865, 929, 945, 881), (881, 945, 928, 864), (171, 991, 976, 197), (197, 976, 990, 196), (196, 990, 975, 195), (195, 975, 989, 194), (194, 989, 988, 193), (193, 988, 974, 192), (192, 974, 987, 191), (191, 987, 986, 190), (190, 986, 973, 189), (189, 973, 972, 188), (188, 972, 985, 187), (187, 985, 971, 186), (186, 971, 970, 185), (185, 970, 984, 184), (184, 984, 969, 183), (183, 969, 968, 182), (182, 968, 967, 181), (181, 967, 966, 180), (180, 966, 983, 179), (179, 983, 965, 178), (178, 965, 964, 177), (177, 964, 982, 176), (176, 982, 963, 175), (175, 963, 981, 174), (174, 981, 962, 173), (173, 962, 980, 172), (172, 980, 978, 170), (137, 979, 991, 171), (170, 978, 961, 136), (103, 960, 979, 137), (136, 961, 977, 102), (102, 977, 960, 103), (230, 1023, 993, 231), (229, 1022, 1023, 230), (228, 1021, 1022, 229), (227, 1020, 1021, 228), (226, 1019, 1020, 227), (225, 1018, 1019, 226), (224, 1017, 1018, 225), (223, 1016, 1017, 224), (245, 1015, 1016, 223), (244, 1014, 1015, 245), (243, 1013, 1014, 244), (242, 1012, 1013, 243), (241, 1011, 1012, 242), (240, 1010, 1011, 241), (239, 1009, 1010, 240), (238, 1008, 1009, 239), (237, 1007, 1008, 238), (236, 1006, 1007, 237), (235, 1005, 1006, 236), (234, 1004, 1005, 235), (233, 1003, 1004, 234), (232, 1002, 1003, 233), (204, 1001, 1002, 232), (203, 1000, 1001, 204), (202, 999, 1000, 203), (201, 998, 999, 202), (200, 997, 998, 201), (199, 996, 997, 200), (198, 995, 996, 199), (167, 994, 995, 198), (231, 993, 992, 166), (166, 992, 994, 167), (1023, 1055, 1025, 993), (1022, 1030, 1055, 1023), (1021, 1054, 1030, 1022), (1020, 1053, 1054, 1021), (1019, 1052, 1053, 1020), (1018, 1051, 1052, 1019), (1017, 1050, 1051, 1018), (1016, 1049, 1050, 1017), (1015, 1048, 1049, 1016), (1014, 1047, 1048, 1015), (1013, 1046, 1047, 1014), (1012, 1045, 1046, 1013), (1011, 1044, 1045, 1012), (1010, 1043, 1044, 1011), (1009, 1042, 1043, 1010), (1008, 1041, 1042, 1009), (1007, 1029, 1041, 1008), (1006, 1040, 1029, 1007), (1005, 1039, 1040, 1006), (1004, 1038, 1039, 1005), (1003, 1037, 1038, 1004), (1002, 1028, 1037, 1003), (1001, 1036, 1028, 1002), (1000, 1035, 1036, 1001), (999, 1027, 1035, 1000), (998, 1034, 1027, 999), (997, 1033, 1034, 998), (996, 1032, 1033, 997), (995, 1031, 1032, 996), (994, 1026, 1031, 995), (993, 1025, 1024, 992), (992, 1024, 1026, 994), (1112, 1087, 1057, 1114), (1119, 1062, 1087, 1112), (1111, 1086, 1062, 1119), (1110, 1085, 1086, 1111), (1109, 1084, 1085, 1110), (1108, 1083, 1084, 1109), (1107, 1082, 1083, 1108), (1106, 1081, 1082, 1107), (1105, 1080, 1081, 1106), (1104, 1079, 1080, 1105), (1103, 1078, 1079, 1104), (1102, 1077, 1078, 1103), (1101, 1076, 1077, 1102), (1100, 1075, 1076, 1101), (1099, 1074, 1075, 1100), (1098, 1073, 1074, 1099), (1118, 1061, 1073, 1098), (1097, 1072, 1061, 1118), (1096, 1071, 1072, 1097), (1095, 1070, 1071, 1096), (1094, 1069, 1070, 1095), (1117, 1060, 1069, 1094), (1093, 1068, 1060, 1117), (1092, 1067, 1068, 1093), (1116, 1059, 1067, 1092), (1091, 1066, 1059, 1116), (1090, 1065, 1066, 1091), (1089, 1064, 1065, 1090), (1088, 1063, 1064, 1089), (1115, 1058, 1063, 1088), (1114, 1057, 1056, 1113), (1113, 1056, 1058, 1115), (1024, 1113, 1115, 1026), (1025, 1114, 1113, 1024), (1026, 1115, 1088, 1031), (1031, 1088, 1089, 1032), (1032, 1089, 1090, 1033), (1033, 1090, 1091, 1034), (1034, 1091, 1116, 1027), (1027, 1116, 1092, 1035), (1035, 1092, 1093, 1036), (1036, 1093, 1117, 1028), (1028, 1117, 1094, 1037), (1037, 1094, 1095, 1038), (1038, 1095, 1096, 1039), (1039, 1096, 1097, 1040), (1040, 1097, 1118, 1029), (1029, 1118, 1098, 1041), (1041, 1098, 1099, 1042), (1042, 1099, 1100, 1043), (1043, 1100, 1101, 1044), (1044, 1101, 1102, 1045), (1045, 1102, 1103, 1046), (1046, 1103, 1104, 1047), (1047, 1104, 1105, 1048), (1048, 1105, 1106, 1049), (1049, 1106, 1107, 1050), (1050, 1107, 1108, 1051), (1051, 1108, 1109, 1052), (1052, 1109, 1110, 1053), (1053, 1110, 1111, 1054), (1054, 1111, 1119, 1030), (1030, 1119, 1112, 1055), (1055, 1112, 1114, 1025), (1240, 1151, 1121, 1242), (1247, 1126, 1151, 1240), (1239, 1150, 1126, 1247), (1238, 1149, 1150, 1239), (1237, 1148, 1149, 1238), (1236, 1147, 1148, 1237), (1235, 1146, 1147, 1236), (1234, 1145, 1146, 1235), (1233, 1144, 1145, 1234), (1232, 1143, 1144, 1233), (1231, 1142, 1143, 1232), (1230, 1141, 1142, 1231), (1229, 1140, 1141, 1230), (1228, 1139, 1140, 1229), (1227, 1138, 1139, 1228), (1226, 1137, 1138, 1227), (1246, 1125, 1137, 1226), (1225, 1136, 1125, 1246), (1224, 1135, 1136, 1225), (1223, 1134, 1135, 1224), (1222, 1133, 1134, 1223), (1245, 1124, 1133, 1222), (1221, 1132, 1124, 1245), (1220, 1131, 1132, 1221), (1244, 1123, 1131, 1220), (1219, 1130, 1123, 1244), (1218, 1129, 1130, 1219), (1217, 1128, 1129, 1218), (1216, 1127, 1128, 1217), (1243, 1122, 1127, 1216), (1242, 1121, 1120, 1241), (1241, 1120, 1122, 1243), (1208, 1183, 1153, 1210), (1215, 1158, 1183, 1208), (1207, 1182, 1158, 1215), (1206, 1181, 1182, 1207), (1205, 1180, 1181, 1206), (1204, 1179, 1180, 1205), (1203, 1178, 1179, 1204), (1202, 1177, 1178, 1203), (1201, 1176, 1177, 1202), (1200, 1175, 1176, 1201), (1199, 1174, 1175, 1200), (1198, 1173, 1174, 1199), (1197, 1172, 1173, 1198), (1196, 1171, 1172, 1197), (1195, 1170, 1171, 1196), (1194, 1169, 1170, 1195), (1214, 1157, 1169, 1194), (1193, 1168, 1157, 1214), (1192, 1167, 1168, 1193), (1191, 1166, 1167, 1192), (1190, 1165, 1166, 1191), (1213, 1156, 1165, 1190), (1189, 1164, 1156, 1213), (1188, 1163, 1164, 1189), (1212, 1155, 1163, 1188), (1187, 1162, 1155, 1212), (1186, 1161, 1162, 1187), (1185, 1160, 1161, 1186), (1184, 1159, 1160, 1185), (1211, 1154, 1159, 1184), (1210, 1153, 1152, 1209), (1209, 1152, 1154, 1211), (1120, 1209, 1211, 1122), (1121, 1210, 1209, 1120), (1122, 1211, 1184, 1127), (1127, 1184, 1185, 1128), (1128, 1185, 1186, 1129), (1129, 1186, 1187, 1130), (1130, 1187, 1212, 1123), (1123, 1212, 1188, 1131), (1131, 1188, 1189, 1132), (1132, 1189, 1213, 1124), (1124, 1213, 1190, 1133), (1133, 1190, 1191, 1134), (1134, 1191, 1192, 1135), (1135, 1192, 1193, 1136), (1136, 1193, 1214, 1125), (1125, 1214, 1194, 1137), (1137, 1194, 1195, 1138), (1138, 1195, 1196, 1139), (1139, 1196, 1197, 1140), (1140, 1197, 1198, 1141), (1141, 1198, 1199, 1142), (1142, 1199, 1200, 1143), (1143, 1200, 1201, 1144), (1144, 1201, 1202, 1145), (1145, 1202, 1203, 1146), (1146, 1203, 1204, 1147), (1147, 1204, 1205, 1148), (1148, 1205, 1206, 1149), (1149, 1206, 1207, 1150), (1150, 1207, 1215, 1126), (1126, 1215, 1208, 1151), (1151, 1208, 1210, 1121), (1273, 1241, 1243, 1275), (1274, 1242, 1241, 1273), (1275, 1243, 1216, 1248), (1248, 1216, 1217, 1249), (1249, 1217, 1218, 1250), (1250, 1218, 1219, 1251), (1251, 1219, 1244, 1276), (1276, 1244, 1220, 1252), (1252, 1220, 1221, 1253), (1253, 1221, 1245, 1277), (1277, 1245, 1222, 1254), (1254, 1222, 1223, 1255), (1255, 1223, 1224, 1256), (1256, 1224, 1225, 1257), (1257, 1225, 1246, 1278), (1278, 1246, 1226, 1258), (1258, 1226, 1227, 1259), (1259, 1227, 1228, 1260), (1260, 1228, 1229, 1261), (1261, 1229, 1230, 1262), (1262, 1230, 1231, 1263), (1263, 1231, 1232, 1264), (1264, 1232, 1233, 1265), (1265, 1233, 1234, 1266), (1266, 1234, 1235, 1267), (1267, 1235, 1236, 1268), (1268, 1236, 1237, 1269), (1269, 1237, 1238, 1270), (1270, 1238, 1239, 1271), (1271, 1239, 1247, 1279), (1279, 1247, 1240, 1272), (1272, 1240, 1242, 1274), (1304, 1272, 1274, 1306), (1311, 1279, 1272, 1304), (1303, 1271, 1279, 1311), (1302, 1270, 1271, 1303), (1301, 1269, 1270, 1302), (1300, 1268, 1269, 1301), (1299, 1267, 1268, 1300), (1298, 1266, 1267, 1299), (1297, 1265, 1266, 1298), (1296, 1264, 1265, 1297), (1295, 1263, 1264, 1296), (1294, 1262, 1263, 1295), (1293, 1261, 1262, 1294), (1292, 1260, 1261, 1293), (1291, 1259, 1260, 1292), (1290, 1258, 1259, 1291), (1310, 1278, 1258, 1290), (1289, 1257, 1278, 1310), (1288, 1256, 1257, 1289), (1287, 1255, 1256, 1288), (1286, 1254, 1255, 1287), (1309, 1277, 1254, 1286), (1285, 1253, 1277, 1309), (1284, 1252, 1253, 1285), (1308, 1276, 1252, 1284), (1283, 1251, 1276, 1308), (1282, 1250, 1251, 1283), (1281, 1249, 1250, 1282), (1280, 1248, 1249, 1281), (1307, 1275, 1248, 1280), (1306, 1274, 1273, 1305), (1305, 1273, 1275, 1307), (1056, 1305, 1307, 1058), (1057, 1306, 1305, 1056), (1058, 1307, 1280, 1063), (1063, 1280, 1281, 1064), (1064, 1281, 1282, 1065), (1065, 1282, 1283, 1066), (1066, 1283, 1308, 1059), (1059, 1308, 1284, 1067), (1067, 1284, 1285, 1068), (1068, 1285, 1309, 1060), (1060, 1309, 1286, 1069), (1069, 1286, 1287, 1070), (1070, 1287, 1288, 1071), (1071, 1288, 1289, 1072), (1072, 1289, 1310, 1061), (1061, 1310, 1290, 1073), (1073, 1290, 1291, 1074), (1074, 1291, 1292, 1075), (1075, 1292, 1293, 1076), (1076, 1293, 1294, 1077), (1077, 1294, 1295, 1078), (1078, 1295, 1296, 1079), (1079, 1296, 1297, 1080), (1080, 1297, 1298, 1081), (1081, 1298, 1299, 1082), (1082, 1299, 1300, 1083), (1083, 1300, 1301, 1084), (1084, 1301, 1302, 1085), (1085, 1302, 1303, 1086), (1086, 1303, 1311, 1062), (1062, 1311, 1304, 1087), (1087, 1304, 1306, 1057)])
me_cylinder.polygons.foreach_set('use_smooth', [True] * 1252)
me_cylinder.use_remesh_preserve_volume = False
me_cylinder.use_remesh_preserve_attributes = False
me_cylinder.use_mirror_vertex_groups = False
me_cylinder.update()

# ---- objects
ob_pivots = bpy.data.objects.new('pivots', me_cylinder_001)
ob_barrel = bpy.data.objects.new('barrel', me_cylinder)
ob_lamp = bpy.data.objects.new('Lamp', light_lamp)
ob_camera = bpy.data.objects.new('Camera', cam_camera)

# ---- transforms, parenting, visibility, modifiers, constraints
ob_pivots.location = (2.997, -0.6164, 0.0)
ob_pivots.rotation_euler = (1.571, 0.0, 0.0)
ob_pivots.scale = (0.2681, 0.2681, 0.06808)
ob_pivots.lineart.crease_threshold = 0.0
ob_barrel.location = (5.405, 0.2105, 0.0)
ob_barrel.rotation_euler = (-1.571, 1.571, 1.571)
ob_barrel.scale = (1.0, 1.0, 5.0)
ob_barrel.lineart.crease_threshold = 0.0
_m = ob_barrel.modifiers.new('Subsurf', 'SUBSURF')
_m.uv_smooth = 'PRESERVE_CORNERS'
_m.quality = 2
_m.levels = 2
_m.show_only_control_edges = False
_m = ob_barrel.modifiers.new('Decimate', 'DECIMATE')
_m.decimate_type = 'DISSOLVE'
_m.angle_limit = 0.01745
ob_lamp.location = (4.076, 1.005, 5.904)
ob_lamp.rotation_euler = (0.6503, 0.05522, 1.866)
ob_lamp.lock_rotations_4d = False
ob_lamp.empty_display_type = 'ARROWS'
ob_lamp.color = (0.0, 0.0, 0.0, 0.0)
ob_lamp.lineart.crease_threshold = 0.0
ob_camera.location = (7.481, -6.508, 5.344)
ob_camera.rotation_euler = (1.109, 0.01082, 0.8149)
ob_camera.lock_rotations_4d = False
ob_camera.empty_display_type = 'ARROWS'
ob_camera.color = (0.0, 0.0, 0.0, 0.0)
ob_camera.display_type = 'WIRE'
ob_camera.lineart.crease_threshold = 0.0

# ---- collection membership
col_collection_1.objects.link(ob_pivots)
col_collection_1.objects.link(ob_barrel)
col_collection_1.objects.link(ob_lamp)
col_collection_1.objects.link(ob_camera)

# ---- scene / render settings (as saved in the file)
scene.camera = ob_camera
scene.frame_start = 1; scene.frame_end = 250; scene.frame_set(1)
scene.render.engine = 'BLENDER_EEVEE_NEXT'
scene.render.resolution_percentage = 50
scene.render.dither_intensity = 0.0
scene.cycles.use_denoising = False
scene.cycles.samples = 10
scene.cycles.sampling_pattern = 'TABULATED_SOBOL'
scene.cycles.light_sampling_threshold = 0.0
scene.cycles.use_adaptive_sampling = False
scene.cycles.use_light_tree = False
scene.cycles.blur_glossy = 0.0
scene.cycles.pixel_filter_type = 'GAUSSIAN'
scene.cycles.sample_clamp_indirect = 0.0
scene.view_settings.view_transform = 'Standard'
bpy.context.view_layer.update()
